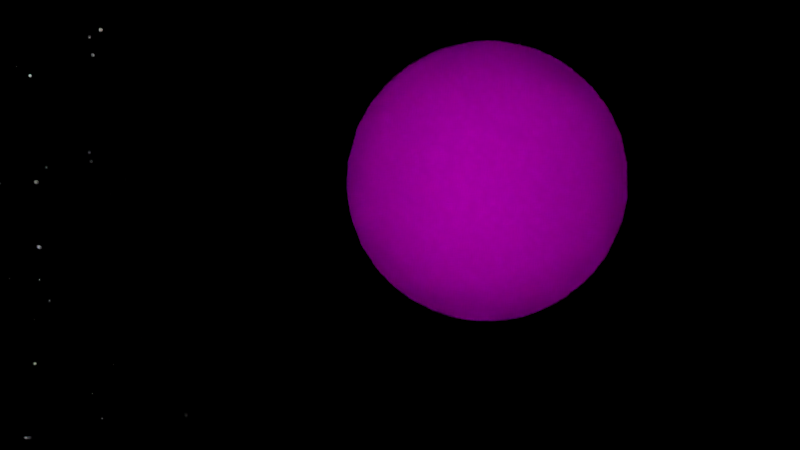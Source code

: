 # Source: SD-Mond.blend  (saved by Blender 2.76.0; exported with 4.5.12 LTS)
import bpy
from mathutils import Matrix  # noqa: F401  (used for matrix-valued properties, if any)

bpy.ops.wm.read_factory_settings(use_empty=True)
scene = bpy.context.scene
scene.name = 'Scene'

# ---- collections
col_collection_1 = bpy.data.collections.new('Collection 1'); scene.collection.children.link(col_collection_1)

# ---- images (referenced by path relative to the original .blend; pixels are not part of the script)
import os
ASSET_DIR = os.environ.get("B2B_ASSET_DIR", "")  # directory of the original .blend (textures are referenced by path, not embedded)
HERE = os.path.dirname(os.path.abspath(__file__))  # packed textures are extracted next to this script under _unpacked/

def load_image(name, relpath, width, height, colorspace="sRGB"):
    """Load a texture the original file referenced (path relative to the .blend, or extracted next to this script)."""
    p = next((c for c in (os.path.join(HERE, relpath), os.path.join(ASSET_DIR, relpath)) if relpath and os.path.exists(c)), "")
    if p:
        img = bpy.data.images.load(p, check_existing=True)
        img.name = name
    else:  # same state as the original file: an image datablock whose file is absent (Cycles renders it pink)
        img = bpy.data.images.new(name, width, height)
        img.source = "FILE"
        img.filepath = "//" + (relpath or name)
    img.colorspace_settings.name = colorspace
    return img
img_sd_moon_png = load_image('SD-moon.png', 'SD-moon.png', 1024, 1024, 'sRGB')

# ---- materials (node trees are filled in below, after node groups)
mat_material_002 = bpy.data.materials.new('Material.002')
mat_material_002.alpha_threshold = 0.0
mat_material_002.roughness = 0.5
mat_material = bpy.data.materials.new('Material')
mat_material.alpha_threshold = 0.0
mat_material.roughness = 0.5
mat_material.line_color = (0.0, 0.0, 0.0, 1.0)

# ---- material node trees
mat_material_002.use_nodes = True; mat_material_002.node_tree.nodes.clear()
_N = mat_material_002.node_tree.nodes; _L = mat_material_002.node_tree.links
n0 = _N.new('ShaderNodeOutputMaterial'); n0.name = 'Material Output'; n0.location = (300, 300)
n1 = _N.new('ShaderNodeMixShader'); n1.name = 'Mix Shader'; n1.location = (-4, 310)
n2 = _N.new('ShaderNodeVolumeScatter'); n2.name = 'Volume Scatter'; n2.location = (-268, 371)
n2.width = 140
n2.inputs[0].default_value = (1.0, 1.0, 1.0, 1.0)
n2.inputs[1].default_value = 0.1
n3 = _N.new('ShaderNodeVolumeAbsorption'); n3.name = 'Volume Absorption'; n3.location = (-258, 144)
n3.inputs[1].default_value = 0.1
_L.new(n1.outputs[0], n0.inputs[1])
_L.new(n2.outputs[0], n1.inputs[1])
_L.new(n3.outputs[0], n1.inputs[2])
n0.is_active_output = True
mat_material.use_nodes = True; mat_material.node_tree.nodes.clear()
_N = mat_material.node_tree.nodes; _L = mat_material.node_tree.links
n0 = _N.new('ShaderNodeOutputMaterial'); n0.name = 'Material Output'; n0.location = (300, 300)
n1 = _N.new('ShaderNodeTexImage'); n1.name = 'Image Texture'; n1.location = (-180, 300)
n1.width = 140
n1.image = img_sd_moon_png
n2 = _N.new('ShaderNodeEmission'); n2.name = 'Emission'; n2.location = (10, 300)
n2.inputs[1].default_value = 2.0
_L.new(n2.outputs[0], n0.inputs[0])
_L.new(n1.outputs[0], n2.inputs[0])
n0.is_active_output = True

# ---- world
world_world = bpy.data.worlds.new('World'); scene.world = world_world
world_world.use_nodes = True; world_world.node_tree.nodes.clear()
_N = world_world.node_tree.nodes; _L = world_world.node_tree.links
n0 = _N.new('ShaderNodeTexVoronoi'); n0.name = 'Voronoi Texture'; n0.location = (-290, 345)
n0.inputs[2].default_value = 300.0
n1 = _N.new('ShaderNodeOutputWorld'); n1.name = 'World Output'; n1.location = (686, 284)
n2 = _N.new('ShaderNodeBackground'); n2.name = 'Background'; n2.location = (509, 298)
n3 = _N.new('ShaderNodeMath'); n3.name = 'Math.001'; n3.location = (207, 306)
n3.operation = 'SUBTRACT'
n3.inputs[1].default_value = 9.0
n4 = _N.new('ShaderNodeMath'); n4.name = 'Math'; n4.location = (-36, 321)
n4.operation = 'MULTIPLY'
n4.inputs[1].default_value = 10.0
n5 = _N.new('ShaderNodeMath'); n5.name = 'Math.002'; n5.location = (0, 0)
n5.operation = 'MULTIPLY'
_L.new(n2.outputs[0], n1.inputs[0])
_L.new(n4.outputs[0], n3.inputs[0])
_L.new(n3.outputs[0], n2.inputs[0])
_L.new(n5.outputs[0], n4.inputs[0])
_L.new(n0.outputs[0], n5.inputs[0])
_L.new(n0.outputs[0], n5.inputs[1])
n1.is_active_output = True
world_world.color = (0.05088, 0.05088, 0.05088)
world_world.use_sun_shadow = False
world_world.sun_shadow_jitter_overblur = 0.0
world_world.cycles.sampling_method = 'MANUAL'
world_world.cycles.sample_map_resolution = 256

# ---- cameras
cam_camera_001 = bpy.data.cameras.new('Camera.001')
cam_camera_001.clip_end = 100.0
cam_camera_001.lens = 35.0
cam_camera_001.sensor_width = 32.0
cam_camera_001.sensor_height = 18.0
cam_camera_001.display_size = 2.0
cam_camera_001.dof.focus_distance = 0.0

# ---- lights
light_lamp = bpy.data.lights.new('Lamp', 'POINT')
light_lamp.color = (0.7481, 1.0, 0.9137)
light_lamp.transmission_factor = 0.0
light_lamp.cutoff_distance = 30.0
light_lamp.use_shadow = False
light_lamp.energy = 1e+06
light_lamp.shadow_buffer_clip_start = 1.001
light_lamp.shadow_soft_size = 0.1
light_lamp.shadow_maximum_resolution = 0.006
light_lamp.use_absolute_resolution = True
light_lamp.cycles.use_multiple_importance_sampling = False

# ---- meshes
me_sphere_001 = bpy.data.meshes.new('Sphere.001')
me_sphere_001.from_pydata([(-0.1951, 0.0, 0.9808), (-0.3827, 0.0, 0.9239), (-0.5556, 0.0, 0.8315), (-0.7071, 0.0, 0.7071), (-0.8315, 0.0, 0.5556), (-0.9239, 0.0, 0.3827), (-0.9808, 0.0, 0.1951), (-1.0, 0.0, 7.55e-08), (-0.9808, 0.0, -0.1951), (-0.9239, 0.0, -0.3827), (-0.8315, 0.0, -0.5556), (-0.7071, 0.0, -0.7071), (-0.5556, 0.0, -0.8315), (-0.3827, 0.0, -0.9239), (-0.1951, 0.0, -0.9808), (-0.1913, 0.03806, 0.9808), (-0.3753, 0.07466, 0.9239), (-0.5449, 0.1084, 0.8315), (-0.6935, 0.1379, 0.7071), (-0.8155, 0.1622, 0.5556), (-0.9061, 0.1802, 0.3827), (-0.9619, 0.1913, 0.1951), (-0.9808, 0.1951, 7.55e-08), (-0.9619, 0.1913, -0.1951), (-0.9061, 0.1802, -0.3827), (-0.8155, 0.1622, -0.5556), (-0.6935, 0.1379, -0.7071), (-0.5449, 0.1084, -0.8315), (-0.3753, 0.07466, -0.9239), (-0.1913, 0.03806, -0.9808), (-0.1802, 0.07466, 0.9808), (-0.3536, 0.1464, 0.9239), (-0.5133, 0.2126, 0.8315), (-0.6533, 0.2706, 0.7071), (-0.7682, 0.3182, 0.5556), (-0.8536, 0.3536, 0.3827), (-0.9061, 0.3753, 0.1951), (-0.9239, 0.3827, 7.55e-08), (-0.9061, 0.3753, -0.1951), (-0.8536, 0.3536, -0.3827), (-0.7682, 0.3182, -0.5556), (-0.6533, 0.2706, -0.7071), (-0.5133, 0.2126, -0.8315), (-0.3536, 0.1464, -0.9239), (-0.1802, 0.07466, -0.9808), (-0.1622, 0.1084, 0.9808), (-0.3182, 0.2126, 0.9239), (-0.4619, 0.3087, 0.8315), (-0.5879, 0.3928, 0.7071), (-0.6913, 0.4619, 0.5556), (-0.7682, 0.5133, 0.3827), (-0.8155, 0.5449, 0.1951), (-0.8315, 0.5556, 7.55e-08), (-0.8155, 0.5449, -0.1951), (-0.7682, 0.5133, -0.3827), (-0.6913, 0.4619, -0.5556), (-0.5879, 0.3928, -0.7071), (-0.4619, 0.3087, -0.8315), (-0.3182, 0.2126, -0.9239), (-0.1622, 0.1084, -0.9808), (-0.1379, 0.1379, 0.9808), (-0.2706, 0.2706, 0.9239), (-0.3928, 0.3928, 0.8315), (-0.5, 0.5, 0.7071), (-0.5879, 0.5879, 0.5556), (-0.6533, 0.6533, 0.3827), (-0.6935, 0.6935, 0.1951), (-0.7071, 0.7071, 7.55e-08), (-0.6935, 0.6935, -0.1951), (-0.6533, 0.6533, -0.3827), (-0.5879, 0.5879, -0.5556), (-0.5, 0.5, -0.7071), (-0.3928, 0.3928, -0.8315), (-0.2706, 0.2706, -0.9239), (-0.1379, 0.1379, -0.9808), (-0.1084, 0.1622, 0.9808), (-0.2126, 0.3182, 0.9239), (-0.3087, 0.4619, 0.8315), (-0.3928, 0.5879, 0.7071), (-0.4619, 0.6913, 0.5556), (-0.5133, 0.7682, 0.3827), (-0.5449, 0.8155, 0.1951), (-0.5556, 0.8315, 7.55e-08), (-0.5449, 0.8155, -0.1951), (-0.5133, 0.7682, -0.3827), (-0.4619, 0.6913, -0.5556), (-0.3928, 0.5879, -0.7071), (-0.3087, 0.4619, -0.8315), (-0.2126, 0.3182, -0.9239), (-0.1084, 0.1622, -0.9808), (-0.07466, 0.1802, 0.9808), (-0.1464, 0.3536, 0.9239), (-0.2126, 0.5133, 0.8315), (-0.2706, 0.6533, 0.7071), (-0.3182, 0.7682, 0.5556), (-0.3536, 0.8536, 0.3827), (-0.3753, 0.9061, 0.1951), (-0.3827, 0.9239, 7.55e-08), (-0.3753, 0.9061, -0.1951), (-0.3536, 0.8536, -0.3827), (-0.3182, 0.7682, -0.5556), (-0.2706, 0.6533, -0.7071), (-0.2126, 0.5133, -0.8315), (-0.1464, 0.3536, -0.9239), (-0.07466, 0.1802, -0.9808), (-0.03806, 0.1913, 0.9808), (-0.07466, 0.3753, 0.9239), (-0.1084, 0.5449, 0.8315), (-0.1379, 0.6935, 0.7071), (-0.1622, 0.8155, 0.5556), (-0.1802, 0.9061, 0.3827), (-0.1913, 0.9619, 0.1951), (-0.1951, 0.9808, 7.55e-08), (-0.1913, 0.9619, -0.1951), (-0.1802, 0.9061, -0.3827), (-0.1622, 0.8155, -0.5556), (-0.1379, 0.6935, -0.7071), (-0.1084, 0.5449, -0.8315), (-0.07466, 0.3753, -0.9239), (-0.03806, 0.1913, -0.9808), (3.266e-07, 0.1951, 0.9808), (3.192e-07, 0.3827, 0.9239), (3.117e-07, 0.5556, 0.8315), (3.192e-07, 0.7071, 0.7071), (3.341e-07, 0.8315, 0.5556), (2.745e-07, 0.9239, 0.3827), (3.937e-07, 0.9808, 0.1951), (3.788e-07, 1.0, 7.55e-08), (3.937e-07, 0.9808, -0.1951), (2.298e-07, 0.9239, -0.3827), (3.341e-07, 0.8315, -0.5556), (3.192e-07, 0.7071, -0.7071), (3.415e-07, 0.5556, -0.8315), (3.043e-07, 0.3827, -0.9239), (3.08e-07, 0.1951, -0.9808), (0.03806, 0.1913, 0.9808), (0.07466, 0.3753, 0.9239), (0.1084, 0.5449, 0.8315), (0.138, 0.6935, 0.7071), (0.1622, 0.8155, 0.5556), (0.1802, 0.9061, 0.3827), (0.1913, 0.9619, 0.1951), (0.1951, 0.9808, 7.55e-08), (0.1913, 0.9619, -0.1951), (0.1802, 0.9061, -0.3827), (0.1622, 0.8155, -0.5556), (0.138, 0.6935, -0.7071), (0.1084, 0.5449, -0.8315), (0.07466, 0.3753, -0.9239), (0.03806, 0.1913, -0.9808), (0.07466, 0.1802, 0.9808), (0.1464, 0.3536, 0.9239), (0.2126, 0.5133, 0.8315), (0.2706, 0.6533, 0.7071), (0.3182, 0.7682, 0.5556), (0.3536, 0.8536, 0.3827), (0.3753, 0.9061, 0.1951), (0.3827, 0.9239, 7.55e-08), (0.3753, 0.9061, -0.1951), (0.3536, 0.8536, -0.3827), (0.3182, 0.7682, -0.5556), (0.2706, 0.6533, -0.7071), (0.2126, 0.5133, -0.8315), (0.1464, 0.3536, -0.9239), (0.07466, 0.1802, -0.9808), (0.1084, 0.1622, 0.9808), (0.2126, 0.3182, 0.9239), (0.3087, 0.4619, 0.8315), (0.3928, 0.5879, 0.7071), (0.4619, 0.6913, 0.5556), (0.5133, 0.7682, 0.3827), (0.5449, 0.8155, 0.1951), (0.5556, 0.8315, 7.55e-08), (0.5449, 0.8155, -0.1951), (0.5133, 0.7682, -0.3827), (0.4619, 0.6913, -0.5556), (0.3928, 0.5879, -0.7071), (0.3087, 0.4619, -0.8315), (0.2126, 0.3182, -0.9239), (0.1084, 0.1622, -0.9808), (0.138, 0.1379, 0.9808), (0.2706, 0.2706, 0.9239), (0.3928, 0.3928, 0.8315), (0.5, 0.5, 0.7071), (0.5879, 0.5879, 0.5556), (0.6533, 0.6533, 0.3827), (0.6935, 0.6935, 0.1951), (0.7071, 0.7071, 7.55e-08), (0.6935, 0.6935, -0.1951), (0.6533, 0.6533, -0.3827), (0.5879, 0.5879, -0.5556), (0.5, 0.5, -0.7071), (0.3928, 0.3928, -0.8315), (0.2706, 0.2706, -0.9239), (0.138, 0.1379, -0.9808), (0.1622, 0.1084, 0.9808), (0.3182, 0.2126, 0.9239), (0.4619, 0.3087, 0.8315), (0.5879, 0.3928, 0.7071), (0.6913, 0.4619, 0.5556), (0.7682, 0.5133, 0.3827), (0.8155, 0.5449, 0.1951), (0.8315, 0.5556, 7.55e-08), (0.8155, 0.5449, -0.1951), (0.7682, 0.5133, -0.3827), (0.6913, 0.4619, -0.5556), (0.5879, 0.3928, -0.7071), (0.4619, 0.3087, -0.8315), (0.3182, 0.2126, -0.9239), (0.1622, 0.1084, -0.9808), (0.1802, 0.07466, 0.9808), (0.3536, 0.1464, 0.9239), (0.5133, 0.2126, 0.8315), (0.6533, 0.2706, 0.7071), (0.7682, 0.3182, 0.5556), (0.8536, 0.3536, 0.3827), (0.9061, 0.3753, 0.1951), (0.9239, 0.3827, 7.55e-08), (0.9061, 0.3753, -0.1951), (0.8536, 0.3536, -0.3827), (0.7682, 0.3182, -0.5556), (0.6533, 0.2706, -0.7071), (0.5133, 0.2126, -0.8315), (0.3536, 0.1464, -0.9239), (0.1802, 0.07466, -0.9808), (0.1913, 0.03806, 0.9808), (0.3753, 0.07466, 0.9239), (0.5449, 0.1084, 0.8315), (0.6935, 0.1379, 0.7071), (0.8155, 0.1622, 0.5556), (0.9061, 0.1802, 0.3827), (0.9619, 0.1913, 0.1951), (0.9808, 0.1951, 7.55e-08), (0.9619, 0.1913, -0.1951), (0.9061, 0.1802, -0.3827), (0.8155, 0.1622, -0.5556), (0.6935, 0.1379, -0.7071), (0.5449, 0.1084, -0.8315), (0.3753, 0.07466, -0.9239), (0.1913, 0.03806, -0.9808), (0.1951, -7.212e-09, 0.9808), (0.3827, 4.122e-08, 0.9239), (0.5556, 2.632e-08, 0.8315), (0.7071, -2.584e-08, 0.7071), (0.8315, -8.544e-08, 0.5556), (0.9239, 6.357e-08, 0.3827), (0.9808, -8.544e-08, 0.1951), (1.0, -1.003e-07, 7.55e-08), (0.9808, -8.544e-08, -0.1951), (0.9239, 6.357e-08, -0.3827), (0.8315, -8.544e-08, -0.5556), (0.7071, -2.584e-08, -0.7071), (0.5556, -1.094e-08, -0.8315), (0.3827, 3.964e-09, -0.9239), (0.1951, 3.964e-09, -0.9808), (3.258e-07, 0.0, -1.0), (0.1913, -0.03806, 0.9808), (0.3753, -0.07466, 0.9239), (0.5449, -0.1084, 0.8315), (0.6935, -0.1379, 0.7071), (0.8155, -0.1622, 0.5556), (0.9061, -0.1802, 0.3827), (0.9619, -0.1913, 0.1951), (0.9808, -0.1951, 7.55e-08), (0.9619, -0.1913, -0.1951), (0.9061, -0.1802, -0.3827), (0.8155, -0.1622, -0.5556), (0.6935, -0.1379, -0.7071), (0.5449, -0.1084, -0.8315), (0.3753, -0.07466, -0.9239), (0.1913, -0.03806, -0.9808), (0.1802, -0.07466, 0.9808), (0.3536, -0.1464, 0.9239), (0.5133, -0.2126, 0.8315), (0.6533, -0.2706, 0.7071), (0.7682, -0.3182, 0.5556), (0.8536, -0.3536, 0.3827), (0.9061, -0.3753, 0.1951), (0.9239, -0.3827, 7.55e-08), (0.9061, -0.3753, -0.1951), (0.8536, -0.3536, -0.3827), (0.7682, -0.3182, -0.5556), (0.6533, -0.2706, -0.7071), (0.5133, -0.2126, -0.8315), (0.3536, -0.1464, -0.9239), (0.1802, -0.07466, -0.9808), (0.1622, -0.1084, 0.9808), (0.3182, -0.2126, 0.9239), (0.4619, -0.3087, 0.8315), (0.5879, -0.3928, 0.7071), (0.6913, -0.4619, 0.5556), (0.7682, -0.5133, 0.3827), (0.8155, -0.5449, 0.1951), (0.8315, -0.5556, 7.55e-08), (0.8155, -0.5449, -0.1951), (0.7682, -0.5133, -0.3827), (0.6913, -0.4619, -0.5556), (0.5879, -0.3928, -0.7071), (0.4619, -0.3087, -0.8315), (0.3182, -0.2126, -0.9239), (0.1622, -0.1084, -0.9808), (0.138, -0.1379, 0.9808), (0.2706, -0.2706, 0.9239), (0.3928, -0.3928, 0.8315), (0.5, -0.5, 0.7071), (0.5879, -0.5879, 0.5556), (0.6533, -0.6533, 0.3827), (0.6935, -0.6935, 0.1951), (0.7071, -0.7071, 7.55e-08), (0.6935, -0.6935, -0.1951), (0.6533, -0.6533, -0.3827), (0.5879, -0.5879, -0.5556), (0.5, -0.5, -0.7071), (0.3928, -0.3928, -0.8315), (0.2706, -0.2706, -0.9239), (0.1379, -0.1379, -0.9808), (0.1084, -0.1622, 0.9808), (0.2126, -0.3182, 0.9239), (0.3087, -0.4619, 0.8315), (0.3928, -0.5879, 0.7071), (0.4619, -0.6913, 0.5556), (0.5133, -0.7682, 0.3827), (0.5449, -0.8155, 0.1951), (0.5556, -0.8315, 7.55e-08), (0.5449, -0.8155, -0.1951), (0.5133, -0.7682, -0.3827), (0.4619, -0.6913, -0.5556), (0.3928, -0.5879, -0.7071), (0.3087, -0.4619, -0.8315), (0.2126, -0.3182, -0.9239), (0.1084, -0.1622, -0.9808), (0.07466, -0.1802, 0.9808), (0.1464, -0.3536, 0.9239), (0.2126, -0.5133, 0.8315), (0.2706, -0.6533, 0.7071), (0.3182, -0.7682, 0.5556), (0.3536, -0.8536, 0.3827), (0.3753, -0.9061, 0.1951), (0.3827, -0.9239, 7.55e-08), (0.3753, -0.9061, -0.1951), (0.3536, -0.8536, -0.3827), (0.3182, -0.7682, -0.5556), (0.2706, -0.6533, -0.7071), (0.2126, -0.5133, -0.8315), (0.1464, -0.3536, -0.9239), (0.07466, -0.1802, -0.9808), (0.03806, -0.1913, 0.9808), (0.07466, -0.3753, 0.9239), (0.1084, -0.5449, 0.8315), (0.1379, -0.6935, 0.7071), (0.1622, -0.8155, 0.5556), (0.1802, -0.9061, 0.3827), (0.1913, -0.9619, 0.1951), (0.1951, -0.9808, 7.55e-08), (0.1913, -0.9619, -0.1951), (0.1802, -0.9061, -0.3827), (0.1622, -0.8155, -0.5556), (0.1379, -0.6935, -0.7071), (0.1084, -0.5449, -0.8315), (0.07466, -0.3753, -0.9239), (0.03806, -0.1913, -0.9808), (3.117e-07, -0.1951, 0.9808), (2.819e-07, -0.3827, 0.9239), (2.819e-07, -0.5556, 0.8315), (1.851e-07, -0.7071, 0.7071), (1.404e-07, -0.8315, 0.5556), (3.192e-07, -0.9239, 0.3827), (9.567e-08, -0.9808, 0.1951), (1.404e-07, -1.0, 7.55e-08), (9.567e-08, -0.9808, -0.1951), (3.192e-07, -0.9239, -0.3827), (1.404e-07, -0.8315, -0.5556), (1.851e-07, -0.7071, -0.7071), (2.596e-07, -0.5556, -0.8315), (2.521e-07, -0.3827, -0.9239), (3.155e-07, -0.1951, -0.9808), (-0.03806, -0.1913, 0.9808), (-0.07466, -0.3753, 0.9239), (-0.1084, -0.5449, 0.8315), (-0.1379, -0.6935, 0.7071), (-0.1622, -0.8155, 0.5556), (-0.1802, -0.9061, 0.3827), (-0.1913, -0.9619, 0.1951), (-0.1951, -0.9808, 7.55e-08), (-0.1913, -0.9619, -0.1951), (-0.1802, -0.9061, -0.3827), (-0.1622, -0.8155, -0.5556), (-0.1379, -0.6935, -0.7071), (-0.1084, -0.5449, -0.8315), (-0.07466, -0.3753, -0.9239), (-0.03806, -0.1913, -0.9808), (-0.07466, -0.1802, 0.9808), (-0.1464, -0.3536, 0.9239), (-0.2126, -0.5133, 0.8315), (-0.2706, -0.6533, 0.7071), (-0.3182, -0.7682, 0.5556), (-0.3536, -0.8536, 0.3827), (-0.3753, -0.9061, 0.1951), (-0.3827, -0.9239, 7.55e-08), (-0.3753, -0.9061, -0.1951), (-0.3536, -0.8536, -0.3827), (-0.3182, -0.7682, -0.5556), (-0.2706, -0.6533, -0.7071), (-0.2126, -0.5133, -0.8315), (-0.1464, -0.3536, -0.9239), (-0.07466, -0.1802, -0.9808), (-0.1084, -0.1622, 0.9808), (-0.2126, -0.3182, 0.9239), (-0.3087, -0.4619, 0.8315), (-0.3928, -0.5879, 0.7071), (-0.4619, -0.6913, 0.5556), (-0.5133, -0.7682, 0.3827), (-0.5449, -0.8155, 0.1951), (-0.5556, -0.8315, 7.55e-08), (-0.5449, -0.8155, -0.1951), (-0.5133, -0.7682, -0.3827), (-0.4619, -0.6913, -0.5556), (-0.3928, -0.5879, -0.7071), (-0.3087, -0.4619, -0.8315), (-0.2126, -0.3182, -0.9239), (-0.1084, -0.1622, -0.9808), (-0.1379, -0.1379, 0.9808), (-0.2706, -0.2706, 0.9239), (-0.3928, -0.3928, 0.8315), (-0.5, -0.5, 0.7071), (-0.5879, -0.5879, 0.5556), (-0.6533, -0.6533, 0.3827), (-0.6935, -0.6935, 0.1951), (-0.7071, -0.7071, 7.55e-08), (-0.6935, -0.6935, -0.1951), (-0.6533, -0.6533, -0.3827), (-0.5879, -0.5879, -0.5556), (-0.5, -0.5, -0.7071), (-0.3928, -0.3928, -0.8315), (-0.2706, -0.2706, -0.9239), (-0.1379, -0.1379, -0.9808), (-0.1622, -0.1084, 0.9808), (-0.3182, -0.2126, 0.9239), (-0.4619, -0.3087, 0.8315), (-0.5879, -0.3928, 0.7071), (-0.6913, -0.4619, 0.5556), (-0.7682, -0.5133, 0.3827), (-0.8155, -0.5449, 0.1951), (-0.8315, -0.5556, 7.55e-08), (-0.8155, -0.5449, -0.1951), (-0.7682, -0.5133, -0.3827), (-0.6913, -0.4619, -0.5556), (-0.5879, -0.3928, -0.7071), (-0.4619, -0.3087, -0.8315), (-0.3182, -0.2126, -0.9239), (-0.1622, -0.1084, -0.9808), (2.48e-08, -1.247e-07, 1.0), (-0.1802, -0.07466, 0.9808), (-0.3536, -0.1464, 0.9239), (-0.5133, -0.2126, 0.8315), (-0.6533, -0.2706, 0.7071), (-0.7682, -0.3182, 0.5556), (-0.8536, -0.3536, 0.3827), (-0.9061, -0.3753, 0.1951), (-0.9239, -0.3827, 7.55e-08), (-0.9061, -0.3753, -0.1951), (-0.8536, -0.3536, -0.3827), (-0.7682, -0.3182, -0.5556), (-0.6533, -0.2706, -0.7071), (-0.5133, -0.2126, -0.8315), (-0.3536, -0.1464, -0.9239), (-0.1802, -0.07466, -0.9808), (-0.1913, -0.03806, 0.9808), (-0.3753, -0.07466, 0.9239), (-0.5449, -0.1084, 0.8315), (-0.6935, -0.1379, 0.7071), (-0.8155, -0.1622, 0.5556), (-0.9061, -0.1802, 0.3827), (-0.9619, -0.1913, 0.1951), (-0.9808, -0.1951, 7.55e-08), (-0.9619, -0.1913, -0.1951), (-0.9061, -0.1802, -0.3827), (-0.8155, -0.1622, -0.5556), (-0.6935, -0.1379, -0.7071), (-0.5449, -0.1084, -0.8315), (-0.3753, -0.07466, -0.9239), (-0.1913, -0.03806, -0.9808)], [], [(14, 13, 28, 29), (7, 6, 21, 22), (8, 7, 22, 23), (1, 0, 15, 16), (9, 8, 23, 24), (2, 1, 16, 17), (10, 9, 24, 25), (3, 2, 17, 18), (11, 10, 25, 26), (4, 3, 18, 19), (12, 11, 26, 27), (5, 4, 19, 20), (13, 12, 27, 28), (6, 5, 20, 21), (20, 19, 34, 35), (28, 27, 42, 43), (21, 20, 35, 36), (29, 28, 43, 44), (22, 21, 36, 37), (23, 22, 37, 38), (16, 15, 30, 31), (24, 23, 38, 39), (17, 16, 31, 32), (25, 24, 39, 40), (18, 17, 32, 33), (26, 25, 40, 41), (19, 18, 33, 34), (27, 26, 41, 42), (39, 38, 53, 54), (32, 31, 46, 47), (40, 39, 54, 55), (33, 32, 47, 48), (41, 40, 55, 56), (34, 33, 48, 49), (42, 41, 56, 57), (35, 34, 49, 50), (43, 42, 57, 58), (36, 35, 50, 51), (44, 43, 58, 59), (37, 36, 51, 52), (38, 37, 52, 53), (31, 30, 45, 46), (58, 57, 72, 73), (51, 50, 65, 66), (59, 58, 73, 74), (52, 51, 66, 67), (53, 52, 67, 68), (46, 45, 60, 61), (54, 53, 68, 69), (47, 46, 61, 62), (55, 54, 69, 70), (48, 47, 62, 63), (56, 55, 70, 71), (49, 48, 63, 64), (57, 56, 71, 72), (50, 49, 64, 65), (70, 69, 84, 85), (63, 62, 77, 78), (71, 70, 85, 86), (64, 63, 78, 79), (72, 71, 86, 87), (65, 64, 79, 80), (73, 72, 87, 88), (66, 65, 80, 81), (74, 73, 88, 89), (67, 66, 81, 82), (68, 67, 82, 83), (61, 60, 75, 76), (69, 68, 83, 84), (62, 61, 76, 77), (89, 88, 103, 104), (82, 81, 96, 97), (83, 82, 97, 98), (76, 75, 90, 91), (84, 83, 98, 99), (77, 76, 91, 92), (85, 84, 99, 100), (78, 77, 92, 93), (86, 85, 100, 101), (79, 78, 93, 94), (87, 86, 101, 102), (80, 79, 94, 95), (88, 87, 102, 103), (81, 80, 95, 96), (93, 92, 107, 108), (101, 100, 115, 116), (94, 93, 108, 109), (102, 101, 116, 117), (95, 94, 109, 110), (103, 102, 117, 118), (96, 95, 110, 111), (104, 103, 118, 119), (97, 96, 111, 112), (98, 97, 112, 113), (91, 90, 105, 106), (99, 98, 113, 114), (92, 91, 106, 107), (100, 99, 114, 115), (112, 111, 126, 127), (113, 112, 127, 128), (106, 105, 120, 121), (114, 113, 128, 129), (107, 106, 121, 122), (115, 114, 129, 130), (108, 107, 122, 123), (116, 115, 130, 131), (109, 108, 123, 124), (117, 116, 131, 132), (110, 109, 124, 125), (118, 117, 132, 133), (111, 110, 125, 126), (119, 118, 133, 134), (131, 130, 145, 146), (124, 123, 138, 139), (132, 131, 146, 147), (125, 124, 139, 140), (133, 132, 147, 148), (126, 125, 140, 141), (134, 133, 148, 149), (127, 126, 141, 142), (128, 127, 142, 143), (121, 120, 135, 136), (129, 128, 143, 144), (122, 121, 136, 137), (130, 129, 144, 145), (123, 122, 137, 138), (143, 142, 157, 158), (136, 135, 150, 151), (144, 143, 158, 159), (137, 136, 151, 152), (145, 144, 159, 160), (138, 137, 152, 153), (146, 145, 160, 161), (139, 138, 153, 154), (147, 146, 161, 162), (140, 139, 154, 155), (148, 147, 162, 163), (141, 140, 155, 156), (149, 148, 163, 164), (142, 141, 156, 157), (154, 153, 168, 169), (162, 161, 176, 177), (155, 154, 169, 170), (163, 162, 177, 178), (156, 155, 170, 171), (164, 163, 178, 179), (157, 156, 171, 172), (158, 157, 172, 173), (151, 150, 165, 166), (159, 158, 173, 174), (152, 151, 166, 167), (160, 159, 174, 175), (153, 152, 167, 168), (161, 160, 175, 176), (173, 172, 187, 188), (166, 165, 180, 181), (174, 173, 188, 189), (167, 166, 181, 182), (175, 174, 189, 190), (168, 167, 182, 183), (176, 175, 190, 191), (169, 168, 183, 184), (177, 176, 191, 192), (170, 169, 184, 185), (178, 177, 192, 193), (171, 170, 185, 186), (179, 178, 193, 194), (172, 171, 186, 187), (192, 191, 206, 207), (185, 184, 199, 200), (193, 192, 207, 208), (186, 185, 200, 201), (194, 193, 208, 209), (187, 186, 201, 202), (188, 187, 202, 203), (181, 180, 195, 196), (189, 188, 203, 204), (182, 181, 196, 197), (190, 189, 204, 205), (183, 182, 197, 198), (191, 190, 205, 206), (184, 183, 198, 199), (204, 203, 218, 219), (197, 196, 211, 212), (205, 204, 219, 220), (198, 197, 212, 213), (206, 205, 220, 221), (199, 198, 213, 214), (207, 206, 221, 222), (200, 199, 214, 215), (208, 207, 222, 223), (201, 200, 215, 216), (209, 208, 223, 224), (202, 201, 216, 217), (203, 202, 217, 218), (196, 195, 210, 211), (223, 222, 237, 238), (216, 215, 230, 231), (224, 223, 238, 239), (217, 216, 231, 232), (218, 217, 232, 233), (211, 210, 225, 226), (219, 218, 233, 234), (212, 211, 226, 227), (220, 219, 234, 235), (213, 212, 227, 228), (221, 220, 235, 236), (214, 213, 228, 229), (222, 221, 236, 237), (215, 214, 229, 230), (227, 226, 241, 242), (235, 234, 249, 250), (228, 227, 242, 243), (236, 235, 250, 251), (229, 228, 243, 244), (237, 236, 251, 252), (230, 229, 244, 245), (238, 237, 252, 253), (231, 230, 245, 246), (239, 238, 253, 254), (232, 231, 246, 247), (233, 232, 247, 248), (226, 225, 240, 241), (234, 233, 248, 249), (246, 245, 261, 262), (254, 253, 269, 270), (247, 246, 262, 263), (248, 247, 263, 264), (241, 240, 256, 257), (249, 248, 264, 265), (242, 241, 257, 258), (250, 249, 265, 266), (243, 242, 258, 259), (251, 250, 266, 267), (244, 243, 259, 260), (252, 251, 267, 268), (245, 244, 260, 261), (253, 252, 268, 269), (266, 265, 280, 281), (259, 258, 273, 274), (267, 266, 281, 282), (260, 259, 274, 275), (268, 267, 282, 283), (261, 260, 275, 276), (269, 268, 283, 284), (262, 261, 276, 277), (270, 269, 284, 285), (263, 262, 277, 278), (264, 263, 278, 279), (257, 256, 271, 272), (265, 264, 279, 280), (258, 257, 272, 273), (285, 284, 299, 300), (278, 277, 292, 293), (279, 278, 293, 294), (272, 271, 286, 287), (280, 279, 294, 295), (273, 272, 287, 288), (281, 280, 295, 296), (274, 273, 288, 289), (282, 281, 296, 297), (275, 274, 289, 290), (283, 282, 297, 298), (276, 275, 290, 291), (284, 283, 298, 299), (277, 276, 291, 292), (289, 288, 303, 304), (297, 296, 311, 312), (290, 289, 304, 305), (298, 297, 312, 313), (291, 290, 305, 306), (299, 298, 313, 314), (292, 291, 306, 307), (300, 299, 314, 315), (293, 292, 307, 308), (294, 293, 308, 309), (287, 286, 301, 302), (295, 294, 309, 310), (288, 287, 302, 303), (296, 295, 310, 311), (308, 307, 322, 323), (309, 308, 323, 324), (302, 301, 316, 317), (310, 309, 324, 325), (303, 302, 317, 318), (311, 310, 325, 326), (304, 303, 318, 319), (312, 311, 326, 327), (305, 304, 319, 320), (313, 312, 327, 328), (306, 305, 320, 321), (314, 313, 328, 329), (307, 306, 321, 322), (315, 314, 329, 330), (327, 326, 341, 342), (320, 319, 334, 335), (328, 327, 342, 343), (321, 320, 335, 336), (329, 328, 343, 344), (322, 321, 336, 337), (330, 329, 344, 345), (323, 322, 337, 338), (324, 323, 338, 339), (317, 316, 331, 332), (325, 324, 339, 340), (318, 317, 332, 333), (326, 325, 340, 341), (319, 318, 333, 334), (339, 338, 353, 354), (332, 331, 346, 347), (340, 339, 354, 355), (333, 332, 347, 348), (341, 340, 355, 356), (334, 333, 348, 349), (342, 341, 356, 357), (335, 334, 349, 350), (343, 342, 357, 358), (336, 335, 350, 351), (344, 343, 358, 359), (337, 336, 351, 352), (345, 344, 359, 360), (338, 337, 352, 353), (358, 357, 372, 373), (351, 350, 365, 366), (359, 358, 373, 374), (352, 351, 366, 367), (360, 359, 374, 375), (353, 352, 367, 368), (354, 353, 368, 369), (347, 346, 361, 362), (355, 354, 369, 370), (348, 347, 362, 363), (356, 355, 370, 371), (349, 348, 363, 364), (357, 356, 371, 372), (350, 349, 364, 365), (362, 361, 376, 377), (370, 369, 384, 385), (363, 362, 377, 378), (371, 370, 385, 386), (364, 363, 378, 379), (372, 371, 386, 387), (365, 364, 379, 380), (373, 372, 387, 388), (366, 365, 380, 381), (374, 373, 388, 389), (367, 366, 381, 382), (375, 374, 389, 390), (368, 367, 382, 383), (369, 368, 383, 384), (381, 380, 395, 396), (389, 388, 403, 404), (382, 381, 396, 397), (390, 389, 404, 405), (383, 382, 397, 398), (384, 383, 398, 399), (377, 376, 391, 392), (385, 384, 399, 400), (378, 377, 392, 393), (386, 385, 400, 401), (379, 378, 393, 394), (387, 386, 401, 402), (380, 379, 394, 395), (388, 387, 402, 403), (400, 399, 414, 415), (393, 392, 407, 408), (401, 400, 415, 416), (394, 393, 408, 409), (402, 401, 416, 417), (395, 394, 409, 410), (403, 402, 417, 418), (396, 395, 410, 411), (404, 403, 418, 419), (397, 396, 411, 412), (405, 404, 419, 420), (398, 397, 412, 413), (399, 398, 413, 414), (392, 391, 406, 407), (419, 418, 433, 434), (412, 411, 426, 427), (420, 419, 434, 435), (413, 412, 427, 428), (414, 413, 428, 429), (407, 406, 421, 422), (415, 414, 429, 430), (408, 407, 422, 423), (416, 415, 430, 431), (409, 408, 423, 424), (417, 416, 431, 432), (410, 409, 424, 425), (418, 417, 432, 433), (411, 410, 425, 426), (423, 422, 437, 438), (431, 430, 445, 446), (424, 423, 438, 439), (432, 431, 446, 447), (425, 424, 439, 440), (433, 432, 447, 448), (426, 425, 440, 441), (434, 433, 448, 449), (427, 426, 441, 442), (435, 434, 449, 450), (428, 427, 442, 443), (429, 428, 443, 444), (422, 421, 436, 437), (430, 429, 444, 445), (442, 441, 457, 458), (450, 449, 465, 466), (443, 442, 458, 459), (444, 443, 459, 460), (437, 436, 452, 453), (445, 444, 460, 461), (438, 437, 453, 454), (446, 445, 461, 462), (439, 438, 454, 455), (447, 446, 462, 463), (440, 439, 455, 456), (448, 447, 463, 464), (441, 440, 456, 457), (449, 448, 464, 465), (462, 461, 476, 477), (455, 454, 469, 470), (463, 462, 477, 478), (456, 455, 470, 471), (464, 463, 478, 479), (457, 456, 471, 472), (465, 464, 479, 480), (458, 457, 472, 473), (466, 465, 480, 481), (459, 458, 473, 474), (460, 459, 474, 475), (453, 452, 467, 468), (461, 460, 475, 476), (454, 453, 468, 469), (0, 451, 15), (255, 14, 29), (15, 451, 30), (255, 29, 44), (30, 451, 45), (255, 44, 59), (45, 451, 60), (255, 59, 74), (60, 451, 75), (255, 74, 89), (75, 451, 90), (255, 89, 104), (90, 451, 105), (255, 104, 119), (105, 451, 120), (255, 119, 134), (120, 451, 135), (255, 134, 149), (135, 451, 150), (255, 149, 164), (150, 451, 165), (255, 164, 179), (165, 451, 180), (255, 179, 194), (180, 451, 195), (255, 194, 209), (195, 451, 210), (255, 209, 224), (210, 451, 225), (255, 224, 239), (225, 451, 240), (255, 239, 254), (240, 451, 256), (255, 254, 270), (256, 451, 271), (255, 270, 285), (271, 451, 286), (255, 285, 300), (286, 451, 301), (255, 300, 315), (301, 451, 316), (255, 315, 330), (316, 451, 331), (255, 330, 345), (255, 345, 360), (331, 451, 346), (346, 451, 361), (255, 360, 375), (361, 451, 376), (255, 375, 390), (376, 451, 391), (255, 390, 405), (391, 451, 406), (255, 405, 420), (406, 451, 421), (255, 420, 435), (421, 451, 436), (255, 435, 450), (436, 451, 452), (255, 450, 466), (452, 451, 467), (255, 466, 481), (481, 480, 13, 14), (474, 473, 6, 7), (467, 451, 0), (255, 481, 14), (475, 474, 7, 8), (468, 467, 0, 1), (476, 475, 8, 9), (469, 468, 1, 2), (477, 476, 9, 10), (470, 469, 2, 3), (478, 477, 10, 11), (471, 470, 3, 4), (479, 478, 11, 12), (472, 471, 4, 5), (480, 479, 12, 13), (473, 472, 5, 6)])
me_sphere_001.materials.append(mat_material_002)
me_sphere_001.use_remesh_preserve_volume = False
me_sphere_001.use_remesh_preserve_attributes = False
me_sphere_001.use_mirror_vertex_groups = False
me_sphere_001.update()
me_sphere = bpy.data.meshes.new('Sphere')
me_sphere.from_pydata([(-0.1951, 0.0, 0.9808), (-0.3827, 0.0, 0.9239), (-0.5556, 0.0, 0.8315), (-0.7071, 0.0, 0.7071), (-0.8315, 0.0, 0.5556), (-0.9239, 0.0, 0.3827), (-0.9808, 0.0, 0.1951), (-1.0, 0.0, 7.55e-08), (-0.9808, 0.0, -0.1951), (-0.9239, 0.0, -0.3827), (-0.8315, 0.0, -0.5556), (-0.7071, 0.0, -0.7071), (-0.5556, 0.0, -0.8315), (-0.3827, 0.0, -0.9239), (-0.1951, 0.0, -0.9808), (-0.1913, 0.03806, 0.9808), (-0.3753, 0.07466, 0.9239), (-0.5449, 0.1084, 0.8315), (-0.6935, 0.1379, 0.7071), (-0.8155, 0.1622, 0.5556), (-0.9061, 0.1802, 0.3827), (-0.9619, 0.1913, 0.1951), (-0.9808, 0.1951, 7.55e-08), (-0.9619, 0.1913, -0.1951), (-0.9061, 0.1802, -0.3827), (-0.8155, 0.1622, -0.5556), (-0.6935, 0.1379, -0.7071), (-0.5449, 0.1084, -0.8315), (-0.3753, 0.07466, -0.9239), (-0.1913, 0.03806, -0.9808), (-0.1802, 0.07466, 0.9808), (-0.3536, 0.1464, 0.9239), (-0.5133, 0.2126, 0.8315), (-0.6533, 0.2706, 0.7071), (-0.7682, 0.3182, 0.5556), (-0.8536, 0.3536, 0.3827), (-0.9061, 0.3753, 0.1951), (-0.9239, 0.3827, 7.55e-08), (-0.9061, 0.3753, -0.1951), (-0.8536, 0.3536, -0.3827), (-0.7682, 0.3182, -0.5556), (-0.6533, 0.2706, -0.7071), (-0.5133, 0.2126, -0.8315), (-0.3536, 0.1464, -0.9239), (-0.1802, 0.07466, -0.9808), (-0.1622, 0.1084, 0.9808), (-0.3182, 0.2126, 0.9239), (-0.4619, 0.3087, 0.8315), (-0.5879, 0.3928, 0.7071), (-0.6913, 0.4619, 0.5556), (-0.7682, 0.5133, 0.3827), (-0.8155, 0.5449, 0.1951), (-0.8315, 0.5556, 7.55e-08), (-0.8155, 0.5449, -0.1951), (-0.7682, 0.5133, -0.3827), (-0.6913, 0.4619, -0.5556), (-0.5879, 0.3928, -0.7071), (-0.4619, 0.3087, -0.8315), (-0.3182, 0.2126, -0.9239), (-0.1622, 0.1084, -0.9808), (-0.1379, 0.1379, 0.9808), (-0.2706, 0.2706, 0.9239), (-0.3928, 0.3928, 0.8315), (-0.5, 0.5, 0.7071), (-0.5879, 0.5879, 0.5556), (-0.6533, 0.6533, 0.3827), (-0.6935, 0.6935, 0.1951), (-0.7071, 0.7071, 7.55e-08), (-0.6935, 0.6935, -0.1951), (-0.6533, 0.6533, -0.3827), (-0.5879, 0.5879, -0.5556), (-0.5, 0.5, -0.7071), (-0.3928, 0.3928, -0.8315), (-0.2706, 0.2706, -0.9239), (-0.1379, 0.1379, -0.9808), (-0.1084, 0.1622, 0.9808), (-0.2126, 0.3182, 0.9239), (-0.3087, 0.4619, 0.8315), (-0.3928, 0.5879, 0.7071), (-0.4619, 0.6913, 0.5556), (-0.5133, 0.7682, 0.3827), (-0.5449, 0.8155, 0.1951), (-0.5556, 0.8315, 7.55e-08), (-0.5449, 0.8155, -0.1951), (-0.5133, 0.7682, -0.3827), (-0.4619, 0.6913, -0.5556), (-0.3928, 0.5879, -0.7071), (-0.3087, 0.4619, -0.8315), (-0.2126, 0.3182, -0.9239), (-0.1084, 0.1622, -0.9808), (-0.07466, 0.1802, 0.9808), (-0.1464, 0.3536, 0.9239), (-0.2126, 0.5133, 0.8315), (-0.2706, 0.6533, 0.7071), (-0.3182, 0.7682, 0.5556), (-0.3536, 0.8536, 0.3827), (-0.3753, 0.9061, 0.1951), (-0.3827, 0.9239, 7.55e-08), (-0.3753, 0.9061, -0.1951), (-0.3536, 0.8536, -0.3827), (-0.3182, 0.7682, -0.5556), (-0.2706, 0.6533, -0.7071), (-0.2126, 0.5133, -0.8315), (-0.1464, 0.3536, -0.9239), (-0.07466, 0.1802, -0.9808), (-0.03806, 0.1913, 0.9808), (-0.07466, 0.3753, 0.9239), (-0.1084, 0.5449, 0.8315), (-0.1379, 0.6935, 0.7071), (-0.1622, 0.8155, 0.5556), (-0.1802, 0.9061, 0.3827), (-0.1913, 0.9619, 0.1951), (-0.1951, 0.9808, 7.55e-08), (-0.1913, 0.9619, -0.1951), (-0.1802, 0.9061, -0.3827), (-0.1622, 0.8155, -0.5556), (-0.1379, 0.6935, -0.7071), (-0.1084, 0.5449, -0.8315), (-0.07466, 0.3753, -0.9239), (-0.03806, 0.1913, -0.9808), (3.266e-07, 0.1951, 0.9808), (3.192e-07, 0.3827, 0.9239), (3.117e-07, 0.5556, 0.8315), (3.192e-07, 0.7071, 0.7071), (3.341e-07, 0.8315, 0.5556), (2.745e-07, 0.9239, 0.3827), (3.937e-07, 0.9808, 0.1951), (3.788e-07, 1.0, 7.55e-08), (3.937e-07, 0.9808, -0.1951), (2.298e-07, 0.9239, -0.3827), (3.341e-07, 0.8315, -0.5556), (3.192e-07, 0.7071, -0.7071), (3.415e-07, 0.5556, -0.8315), (3.043e-07, 0.3827, -0.9239), (3.08e-07, 0.1951, -0.9808), (0.03806, 0.1913, 0.9808), (0.07466, 0.3753, 0.9239), (0.1084, 0.5449, 0.8315), (0.138, 0.6935, 0.7071), (0.1622, 0.8155, 0.5556), (0.1802, 0.9061, 0.3827), (0.1913, 0.9619, 0.1951), (0.1951, 0.9808, 7.55e-08), (0.1913, 0.9619, -0.1951), (0.1802, 0.9061, -0.3827), (0.1622, 0.8155, -0.5556), (0.138, 0.6935, -0.7071), (0.1084, 0.5449, -0.8315), (0.07466, 0.3753, -0.9239), (0.03806, 0.1913, -0.9808), (0.07466, 0.1802, 0.9808), (0.1464, 0.3536, 0.9239), (0.2126, 0.5133, 0.8315), (0.2706, 0.6533, 0.7071), (0.3182, 0.7682, 0.5556), (0.3536, 0.8536, 0.3827), (0.3753, 0.9061, 0.1951), (0.3827, 0.9239, 7.55e-08), (0.3753, 0.9061, -0.1951), (0.3536, 0.8536, -0.3827), (0.3182, 0.7682, -0.5556), (0.2706, 0.6533, -0.7071), (0.2126, 0.5133, -0.8315), (0.1464, 0.3536, -0.9239), (0.07466, 0.1802, -0.9808), (0.1084, 0.1622, 0.9808), (0.2126, 0.3182, 0.9239), (0.3087, 0.4619, 0.8315), (0.3928, 0.5879, 0.7071), (0.4619, 0.6913, 0.5556), (0.5133, 0.7682, 0.3827), (0.5449, 0.8155, 0.1951), (0.5556, 0.8315, 7.55e-08), (0.5449, 0.8155, -0.1951), (0.5133, 0.7682, -0.3827), (0.4619, 0.6913, -0.5556), (0.3928, 0.5879, -0.7071), (0.3087, 0.4619, -0.8315), (0.2126, 0.3182, -0.9239), (0.1084, 0.1622, -0.9808), (0.138, 0.1379, 0.9808), (0.2706, 0.2706, 0.9239), (0.3928, 0.3928, 0.8315), (0.5, 0.5, 0.7071), (0.5879, 0.5879, 0.5556), (0.6533, 0.6533, 0.3827), (0.6935, 0.6935, 0.1951), (0.7071, 0.7071, 7.55e-08), (0.6935, 0.6935, -0.1951), (0.6533, 0.6533, -0.3827), (0.5879, 0.5879, -0.5556), (0.5, 0.5, -0.7071), (0.3928, 0.3928, -0.8315), (0.2706, 0.2706, -0.9239), (0.138, 0.1379, -0.9808), (0.1622, 0.1084, 0.9808), (0.3182, 0.2126, 0.9239), (0.4619, 0.3087, 0.8315), (0.5879, 0.3928, 0.7071), (0.6913, 0.4619, 0.5556), (0.7682, 0.5133, 0.3827), (0.8155, 0.5449, 0.1951), (0.8315, 0.5556, 7.55e-08), (0.8155, 0.5449, -0.1951), (0.7682, 0.5133, -0.3827), (0.6913, 0.4619, -0.5556), (0.5879, 0.3928, -0.7071), (0.4619, 0.3087, -0.8315), (0.3182, 0.2126, -0.9239), (0.1622, 0.1084, -0.9808), (0.1802, 0.07466, 0.9808), (0.3536, 0.1464, 0.9239), (0.5133, 0.2126, 0.8315), (0.6533, 0.2706, 0.7071), (0.7682, 0.3182, 0.5556), (0.8536, 0.3536, 0.3827), (0.9061, 0.3753, 0.1951), (0.9239, 0.3827, 7.55e-08), (0.9061, 0.3753, -0.1951), (0.8536, 0.3536, -0.3827), (0.7682, 0.3182, -0.5556), (0.6533, 0.2706, -0.7071), (0.5133, 0.2126, -0.8315), (0.3536, 0.1464, -0.9239), (0.1802, 0.07466, -0.9808), (0.1913, 0.03806, 0.9808), (0.3753, 0.07466, 0.9239), (0.5449, 0.1084, 0.8315), (0.6935, 0.1379, 0.7071), (0.8155, 0.1622, 0.5556), (0.9061, 0.1802, 0.3827), (0.9619, 0.1913, 0.1951), (0.9808, 0.1951, 7.55e-08), (0.9619, 0.1913, -0.1951), (0.9061, 0.1802, -0.3827), (0.8155, 0.1622, -0.5556), (0.6935, 0.1379, -0.7071), (0.5449, 0.1084, -0.8315), (0.3753, 0.07466, -0.9239), (0.1913, 0.03806, -0.9808), (0.1951, -7.212e-09, 0.9808), (0.3827, 4.122e-08, 0.9239), (0.5556, 2.632e-08, 0.8315), (0.7071, -2.584e-08, 0.7071), (0.8315, -8.544e-08, 0.5556), (0.9239, 6.357e-08, 0.3827), (0.9808, -8.544e-08, 0.1951), (1.0, -1.003e-07, 7.55e-08), (0.9808, -8.544e-08, -0.1951), (0.9239, 6.357e-08, -0.3827), (0.8315, -8.544e-08, -0.5556), (0.7071, -2.584e-08, -0.7071), (0.5556, -1.094e-08, -0.8315), (0.3827, 3.964e-09, -0.9239), (0.1951, 3.964e-09, -0.9808), (3.258e-07, 0.0, -1.0), (0.1913, -0.03806, 0.9808), (0.3753, -0.07466, 0.9239), (0.5449, -0.1084, 0.8315), (0.6935, -0.1379, 0.7071), (0.8155, -0.1622, 0.5556), (0.9061, -0.1802, 0.3827), (0.9619, -0.1913, 0.1951), (0.9808, -0.1951, 7.55e-08), (0.9619, -0.1913, -0.1951), (0.9061, -0.1802, -0.3827), (0.8155, -0.1622, -0.5556), (0.6935, -0.1379, -0.7071), (0.5449, -0.1084, -0.8315), (0.3753, -0.07466, -0.9239), (0.1913, -0.03806, -0.9808), (0.1802, -0.07466, 0.9808), (0.3536, -0.1464, 0.9239), (0.5133, -0.2126, 0.8315), (0.6533, -0.2706, 0.7071), (0.7682, -0.3182, 0.5556), (0.8536, -0.3536, 0.3827), (0.9061, -0.3753, 0.1951), (0.9239, -0.3827, 7.55e-08), (0.9061, -0.3753, -0.1951), (0.8536, -0.3536, -0.3827), (0.7682, -0.3182, -0.5556), (0.6533, -0.2706, -0.7071), (0.5133, -0.2126, -0.8315), (0.3536, -0.1464, -0.9239), (0.1802, -0.07466, -0.9808), (0.1622, -0.1084, 0.9808), (0.3182, -0.2126, 0.9239), (0.4619, -0.3087, 0.8315), (0.5879, -0.3928, 0.7071), (0.6913, -0.4619, 0.5556), (0.7682, -0.5133, 0.3827), (0.8155, -0.5449, 0.1951), (0.8315, -0.5556, 7.55e-08), (0.8155, -0.5449, -0.1951), (0.7682, -0.5133, -0.3827), (0.6913, -0.4619, -0.5556), (0.5879, -0.3928, -0.7071), (0.4619, -0.3087, -0.8315), (0.3182, -0.2126, -0.9239), (0.1622, -0.1084, -0.9808), (0.138, -0.1379, 0.9808), (0.2706, -0.2706, 0.9239), (0.3928, -0.3928, 0.8315), (0.5, -0.5, 0.7071), (0.5879, -0.5879, 0.5556), (0.6533, -0.6533, 0.3827), (0.6935, -0.6935, 0.1951), (0.7071, -0.7071, 7.55e-08), (0.6935, -0.6935, -0.1951), (0.6533, -0.6533, -0.3827), (0.5879, -0.5879, -0.5556), (0.5, -0.5, -0.7071), (0.3928, -0.3928, -0.8315), (0.2706, -0.2706, -0.9239), (0.1379, -0.1379, -0.9808), (0.1084, -0.1622, 0.9808), (0.2126, -0.3182, 0.9239), (0.3087, -0.4619, 0.8315), (0.3928, -0.5879, 0.7071), (0.4619, -0.6913, 0.5556), (0.5133, -0.7682, 0.3827), (0.5449, -0.8155, 0.1951), (0.5556, -0.8315, 7.55e-08), (0.5449, -0.8155, -0.1951), (0.5133, -0.7682, -0.3827), (0.4619, -0.6913, -0.5556), (0.3928, -0.5879, -0.7071), (0.3087, -0.4619, -0.8315), (0.2126, -0.3182, -0.9239), (0.1084, -0.1622, -0.9808), (0.07466, -0.1802, 0.9808), (0.1464, -0.3536, 0.9239), (0.2126, -0.5133, 0.8315), (0.2706, -0.6533, 0.7071), (0.3182, -0.7682, 0.5556), (0.3536, -0.8536, 0.3827), (0.3753, -0.9061, 0.1951), (0.3827, -0.9239, 7.55e-08), (0.3753, -0.9061, -0.1951), (0.3536, -0.8536, -0.3827), (0.3182, -0.7682, -0.5556), (0.2706, -0.6533, -0.7071), (0.2126, -0.5133, -0.8315), (0.1464, -0.3536, -0.9239), (0.07466, -0.1802, -0.9808), (0.03806, -0.1913, 0.9808), (0.07466, -0.3753, 0.9239), (0.1084, -0.5449, 0.8315), (0.1379, -0.6935, 0.7071), (0.1622, -0.8155, 0.5556), (0.1802, -0.9061, 0.3827), (0.1913, -0.9619, 0.1951), (0.1951, -0.9808, 7.55e-08), (0.1913, -0.9619, -0.1951), (0.1802, -0.9061, -0.3827), (0.1622, -0.8155, -0.5556), (0.1379, -0.6935, -0.7071), (0.1084, -0.5449, -0.8315), (0.07466, -0.3753, -0.9239), (0.03806, -0.1913, -0.9808), (3.117e-07, -0.1951, 0.9808), (2.819e-07, -0.3827, 0.9239), (2.819e-07, -0.5556, 0.8315), (1.851e-07, -0.7071, 0.7071), (1.404e-07, -0.8315, 0.5556), (3.192e-07, -0.9239, 0.3827), (9.567e-08, -0.9808, 0.1951), (1.404e-07, -1.0, 7.55e-08), (9.567e-08, -0.9808, -0.1951), (3.192e-07, -0.9239, -0.3827), (1.404e-07, -0.8315, -0.5556), (1.851e-07, -0.7071, -0.7071), (2.596e-07, -0.5556, -0.8315), (2.521e-07, -0.3827, -0.9239), (3.155e-07, -0.1951, -0.9808), (-0.03806, -0.1913, 0.9808), (-0.07466, -0.3753, 0.9239), (-0.1084, -0.5449, 0.8315), (-0.1379, -0.6935, 0.7071), (-0.1622, -0.8155, 0.5556), (-0.1802, -0.9061, 0.3827), (-0.1913, -0.9619, 0.1951), (-0.1951, -0.9808, 7.55e-08), (-0.1913, -0.9619, -0.1951), (-0.1802, -0.9061, -0.3827), (-0.1622, -0.8155, -0.5556), (-0.1379, -0.6935, -0.7071), (-0.1084, -0.5449, -0.8315), (-0.07466, -0.3753, -0.9239), (-0.03806, -0.1913, -0.9808), (-0.07466, -0.1802, 0.9808), (-0.1464, -0.3536, 0.9239), (-0.2126, -0.5133, 0.8315), (-0.2706, -0.6533, 0.7071), (-0.3182, -0.7682, 0.5556), (-0.3536, -0.8536, 0.3827), (-0.3753, -0.9061, 0.1951), (-0.3827, -0.9239, 7.55e-08), (-0.3753, -0.9061, -0.1951), (-0.3536, -0.8536, -0.3827), (-0.3182, -0.7682, -0.5556), (-0.2706, -0.6533, -0.7071), (-0.2126, -0.5133, -0.8315), (-0.1464, -0.3536, -0.9239), (-0.07466, -0.1802, -0.9808), (-0.1084, -0.1622, 0.9808), (-0.2126, -0.3182, 0.9239), (-0.3087, -0.4619, 0.8315), (-0.3928, -0.5879, 0.7071), (-0.4619, -0.6913, 0.5556), (-0.5133, -0.7682, 0.3827), (-0.5449, -0.8155, 0.1951), (-0.5556, -0.8315, 7.55e-08), (-0.5449, -0.8155, -0.1951), (-0.5133, -0.7682, -0.3827), (-0.4619, -0.6913, -0.5556), (-0.3928, -0.5879, -0.7071), (-0.3087, -0.4619, -0.8315), (-0.2126, -0.3182, -0.9239), (-0.1084, -0.1622, -0.9808), (-0.1379, -0.1379, 0.9808), (-0.2706, -0.2706, 0.9239), (-0.3928, -0.3928, 0.8315), (-0.5, -0.5, 0.7071), (-0.5879, -0.5879, 0.5556), (-0.6533, -0.6533, 0.3827), (-0.6935, -0.6935, 0.1951), (-0.7071, -0.7071, 7.55e-08), (-0.6935, -0.6935, -0.1951), (-0.6533, -0.6533, -0.3827), (-0.5879, -0.5879, -0.5556), (-0.5, -0.5, -0.7071), (-0.3928, -0.3928, -0.8315), (-0.2706, -0.2706, -0.9239), (-0.1379, -0.1379, -0.9808), (-0.1622, -0.1084, 0.9808), (-0.3182, -0.2126, 0.9239), (-0.4619, -0.3087, 0.8315), (-0.5879, -0.3928, 0.7071), (-0.6913, -0.4619, 0.5556), (-0.7682, -0.5133, 0.3827), (-0.8155, -0.5449, 0.1951), (-0.8315, -0.5556, 7.55e-08), (-0.8155, -0.5449, -0.1951), (-0.7682, -0.5133, -0.3827), (-0.6913, -0.4619, -0.5556), (-0.5879, -0.3928, -0.7071), (-0.4619, -0.3087, -0.8315), (-0.3182, -0.2126, -0.9239), (-0.1622, -0.1084, -0.9808), (2.48e-08, -1.247e-07, 1.0), (-0.1802, -0.07466, 0.9808), (-0.3536, -0.1464, 0.9239), (-0.5133, -0.2126, 0.8315), (-0.6533, -0.2706, 0.7071), (-0.7682, -0.3182, 0.5556), (-0.8536, -0.3536, 0.3827), (-0.9061, -0.3753, 0.1951), (-0.9239, -0.3827, 7.55e-08), (-0.9061, -0.3753, -0.1951), (-0.8536, -0.3536, -0.3827), (-0.7682, -0.3182, -0.5556), (-0.6533, -0.2706, -0.7071), (-0.5133, -0.2126, -0.8315), (-0.3536, -0.1464, -0.9239), (-0.1802, -0.07466, -0.9808), (-0.1913, -0.03806, 0.9808), (-0.3753, -0.07466, 0.9239), (-0.5449, -0.1084, 0.8315), (-0.6935, -0.1379, 0.7071), (-0.8155, -0.1622, 0.5556), (-0.9061, -0.1802, 0.3827), (-0.9619, -0.1913, 0.1951), (-0.9808, -0.1951, 7.55e-08), (-0.9619, -0.1913, -0.1951), (-0.9061, -0.1802, -0.3827), (-0.8155, -0.1622, -0.5556), (-0.6935, -0.1379, -0.7071), (-0.5449, -0.1084, -0.8315), (-0.3753, -0.07466, -0.9239), (-0.1913, -0.03806, -0.9808)], [], [(8, 7, 22, 23), (1, 0, 15, 16), (9, 8, 23, 24), (2, 1, 16, 17), (10, 9, 24, 25), (3, 2, 17, 18), (11, 10, 25, 26), (4, 3, 18, 19), (12, 11, 26, 27), (5, 4, 19, 20), (13, 12, 27, 28), (6, 5, 20, 21), (14, 13, 28, 29), (7, 6, 21, 22), (29, 28, 43, 44), (22, 21, 36, 37), (23, 22, 37, 38), (16, 15, 30, 31), (24, 23, 38, 39), (17, 16, 31, 32), (25, 24, 39, 40), (18, 17, 32, 33), (26, 25, 40, 41), (19, 18, 33, 34), (27, 26, 41, 42), (20, 19, 34, 35), (28, 27, 42, 43), (21, 20, 35, 36), (41, 40, 55, 56), (34, 33, 48, 49), (42, 41, 56, 57), (35, 34, 49, 50), (43, 42, 57, 58), (36, 35, 50, 51), (44, 43, 58, 59), (37, 36, 51, 52), (38, 37, 52, 53), (31, 30, 45, 46), (39, 38, 53, 54), (32, 31, 46, 47), (40, 39, 54, 55), (33, 32, 47, 48), (53, 52, 67, 68), (46, 45, 60, 61), (54, 53, 68, 69), (47, 46, 61, 62), (55, 54, 69, 70), (48, 47, 62, 63), (56, 55, 70, 71), (49, 48, 63, 64), (57, 56, 71, 72), (50, 49, 64, 65), (58, 57, 72, 73), (51, 50, 65, 66), (59, 58, 73, 74), (52, 51, 66, 67), (64, 63, 78, 79), (72, 71, 86, 87), (65, 64, 79, 80), (73, 72, 87, 88), (66, 65, 80, 81), (74, 73, 88, 89), (67, 66, 81, 82), (68, 67, 82, 83), (61, 60, 75, 76), (69, 68, 83, 84), (62, 61, 76, 77), (70, 69, 84, 85), (63, 62, 77, 78), (71, 70, 85, 86), (83, 82, 97, 98), (76, 75, 90, 91), (84, 83, 98, 99), (77, 76, 91, 92), (85, 84, 99, 100), (78, 77, 92, 93), (86, 85, 100, 101), (79, 78, 93, 94), (87, 86, 101, 102), (80, 79, 94, 95), (88, 87, 102, 103), (81, 80, 95, 96), (89, 88, 103, 104), (82, 81, 96, 97), (102, 101, 116, 117), (95, 94, 109, 110), (103, 102, 117, 118), (96, 95, 110, 111), (104, 103, 118, 119), (97, 96, 111, 112), (98, 97, 112, 113), (91, 90, 105, 106), (99, 98, 113, 114), (92, 91, 106, 107), (100, 99, 114, 115), (93, 92, 107, 108), (101, 100, 115, 116), (94, 93, 108, 109), (106, 105, 120, 121), (114, 113, 128, 129), (107, 106, 121, 122), (115, 114, 129, 130), (108, 107, 122, 123), (116, 115, 130, 131), (109, 108, 123, 124), (117, 116, 131, 132), (110, 109, 124, 125), (118, 117, 132, 133), (111, 110, 125, 126), (119, 118, 133, 134), (112, 111, 126, 127), (113, 112, 127, 128), (125, 124, 139, 140), (133, 132, 147, 148), (126, 125, 140, 141), (134, 133, 148, 149), (127, 126, 141, 142), (128, 127, 142, 143), (121, 120, 135, 136), (129, 128, 143, 144), (122, 121, 136, 137), (130, 129, 144, 145), (123, 122, 137, 138), (131, 130, 145, 146), (124, 123, 138, 139), (132, 131, 146, 147), (144, 143, 158, 159), (137, 136, 151, 152), (145, 144, 159, 160), (138, 137, 152, 153), (146, 145, 160, 161), (139, 138, 153, 154), (147, 146, 161, 162), (140, 139, 154, 155), (148, 147, 162, 163), (141, 140, 155, 156), (149, 148, 163, 164), (142, 141, 156, 157), (143, 142, 157, 158), (136, 135, 150, 151), (163, 162, 177, 178), (156, 155, 170, 171), (164, 163, 178, 179), (157, 156, 171, 172), (158, 157, 172, 173), (151, 150, 165, 166), (159, 158, 173, 174), (152, 151, 166, 167), (160, 159, 174, 175), (153, 152, 167, 168), (161, 160, 175, 176), (154, 153, 168, 169), (162, 161, 176, 177), (155, 154, 169, 170), (175, 174, 189, 190), (168, 167, 182, 183), (176, 175, 190, 191), (169, 168, 183, 184), (177, 176, 191, 192), (170, 169, 184, 185), (178, 177, 192, 193), (171, 170, 185, 186), (179, 178, 193, 194), (172, 171, 186, 187), (173, 172, 187, 188), (166, 165, 180, 181), (174, 173, 188, 189), (167, 166, 181, 182), (194, 193, 208, 209), (187, 186, 201, 202), (188, 187, 202, 203), (181, 180, 195, 196), (189, 188, 203, 204), (182, 181, 196, 197), (190, 189, 204, 205), (183, 182, 197, 198), (191, 190, 205, 206), (184, 183, 198, 199), (192, 191, 206, 207), (185, 184, 199, 200), (193, 192, 207, 208), (186, 185, 200, 201), (198, 197, 212, 213), (206, 205, 220, 221), (199, 198, 213, 214), (207, 206, 221, 222), (200, 199, 214, 215), (208, 207, 222, 223), (201, 200, 215, 216), (209, 208, 223, 224), (202, 201, 216, 217), (203, 202, 217, 218), (196, 195, 210, 211), (204, 203, 218, 219), (197, 196, 211, 212), (205, 204, 219, 220), (217, 216, 231, 232), (218, 217, 232, 233), (211, 210, 225, 226), (219, 218, 233, 234), (212, 211, 226, 227), (220, 219, 234, 235), (213, 212, 227, 228), (221, 220, 235, 236), (214, 213, 228, 229), (222, 221, 236, 237), (215, 214, 229, 230), (223, 222, 237, 238), (216, 215, 230, 231), (224, 223, 238, 239), (236, 235, 250, 251), (229, 228, 243, 244), (237, 236, 251, 252), (230, 229, 244, 245), (238, 237, 252, 253), (231, 230, 245, 246), (239, 238, 253, 254), (232, 231, 246, 247), (233, 232, 247, 248), (226, 225, 240, 241), (234, 233, 248, 249), (227, 226, 241, 242), (235, 234, 249, 250), (228, 227, 242, 243), (248, 247, 263, 264), (241, 240, 256, 257), (249, 248, 264, 265), (242, 241, 257, 258), (250, 249, 265, 266), (243, 242, 258, 259), (251, 250, 266, 267), (244, 243, 259, 260), (252, 251, 267, 268), (245, 244, 260, 261), (253, 252, 268, 269), (246, 245, 261, 262), (254, 253, 269, 270), (247, 246, 262, 263), (260, 259, 274, 275), (268, 267, 282, 283), (261, 260, 275, 276), (269, 268, 283, 284), (262, 261, 276, 277), (270, 269, 284, 285), (263, 262, 277, 278), (264, 263, 278, 279), (257, 256, 271, 272), (265, 264, 279, 280), (258, 257, 272, 273), (266, 265, 280, 281), (259, 258, 273, 274), (267, 266, 281, 282), (279, 278, 293, 294), (272, 271, 286, 287), (280, 279, 294, 295), (273, 272, 287, 288), (281, 280, 295, 296), (274, 273, 288, 289), (282, 281, 296, 297), (275, 274, 289, 290), (283, 282, 297, 298), (276, 275, 290, 291), (284, 283, 298, 299), (277, 276, 291, 292), (285, 284, 299, 300), (278, 277, 292, 293), (298, 297, 312, 313), (291, 290, 305, 306), (299, 298, 313, 314), (292, 291, 306, 307), (300, 299, 314, 315), (293, 292, 307, 308), (294, 293, 308, 309), (287, 286, 301, 302), (295, 294, 309, 310), (288, 287, 302, 303), (296, 295, 310, 311), (289, 288, 303, 304), (297, 296, 311, 312), (290, 289, 304, 305), (310, 309, 324, 325), (303, 302, 317, 318), (311, 310, 325, 326), (304, 303, 318, 319), (312, 311, 326, 327), (305, 304, 319, 320), (313, 312, 327, 328), (306, 305, 320, 321), (314, 313, 328, 329), (307, 306, 321, 322), (315, 314, 329, 330), (308, 307, 322, 323), (309, 308, 323, 324), (302, 301, 316, 317), (329, 328, 343, 344), (322, 321, 336, 337), (330, 329, 344, 345), (323, 322, 337, 338), (324, 323, 338, 339), (317, 316, 331, 332), (325, 324, 339, 340), (318, 317, 332, 333), (326, 325, 340, 341), (319, 318, 333, 334), (327, 326, 341, 342), (320, 319, 334, 335), (328, 327, 342, 343), (321, 320, 335, 336), (333, 332, 347, 348), (341, 340, 355, 356), (334, 333, 348, 349), (342, 341, 356, 357), (335, 334, 349, 350), (343, 342, 357, 358), (336, 335, 350, 351), (344, 343, 358, 359), (337, 336, 351, 352), (345, 344, 359, 360), (338, 337, 352, 353), (339, 338, 353, 354), (332, 331, 346, 347), (340, 339, 354, 355), (352, 351, 366, 367), (360, 359, 374, 375), (353, 352, 367, 368), (354, 353, 368, 369), (347, 346, 361, 362), (355, 354, 369, 370), (348, 347, 362, 363), (356, 355, 370, 371), (349, 348, 363, 364), (357, 356, 371, 372), (350, 349, 364, 365), (358, 357, 372, 373), (351, 350, 365, 366), (359, 358, 373, 374), (371, 370, 385, 386), (364, 363, 378, 379), (372, 371, 386, 387), (365, 364, 379, 380), (373, 372, 387, 388), (366, 365, 380, 381), (374, 373, 388, 389), (367, 366, 381, 382), (375, 374, 389, 390), (368, 367, 382, 383), (369, 368, 383, 384), (362, 361, 376, 377), (370, 369, 384, 385), (363, 362, 377, 378), (390, 389, 404, 405), (383, 382, 397, 398), (384, 383, 398, 399), (377, 376, 391, 392), (385, 384, 399, 400), (378, 377, 392, 393), (386, 385, 400, 401), (379, 378, 393, 394), (387, 386, 401, 402), (380, 379, 394, 395), (388, 387, 402, 403), (381, 380, 395, 396), (389, 388, 403, 404), (382, 381, 396, 397), (394, 393, 408, 409), (402, 401, 416, 417), (395, 394, 409, 410), (403, 402, 417, 418), (396, 395, 410, 411), (404, 403, 418, 419), (397, 396, 411, 412), (405, 404, 419, 420), (398, 397, 412, 413), (399, 398, 413, 414), (392, 391, 406, 407), (400, 399, 414, 415), (393, 392, 407, 408), (401, 400, 415, 416), (413, 412, 427, 428), (414, 413, 428, 429), (407, 406, 421, 422), (415, 414, 429, 430), (408, 407, 422, 423), (416, 415, 430, 431), (409, 408, 423, 424), (417, 416, 431, 432), (410, 409, 424, 425), (418, 417, 432, 433), (411, 410, 425, 426), (419, 418, 433, 434), (412, 411, 426, 427), (420, 419, 434, 435), (432, 431, 446, 447), (425, 424, 439, 440), (433, 432, 447, 448), (426, 425, 440, 441), (434, 433, 448, 449), (427, 426, 441, 442), (435, 434, 449, 450), (428, 427, 442, 443), (429, 428, 443, 444), (422, 421, 436, 437), (430, 429, 444, 445), (423, 422, 437, 438), (431, 430, 445, 446), (424, 423, 438, 439), (444, 443, 459, 460), (437, 436, 452, 453), (445, 444, 460, 461), (438, 437, 453, 454), (446, 445, 461, 462), (439, 438, 454, 455), (447, 446, 462, 463), (440, 439, 455, 456), (448, 447, 463, 464), (441, 440, 456, 457), (449, 448, 464, 465), (442, 441, 457, 458), (450, 449, 465, 466), (443, 442, 458, 459), (464, 463, 478, 479), (457, 456, 471, 472), (465, 464, 479, 480), (458, 457, 472, 473), (466, 465, 480, 481), (459, 458, 473, 474), (460, 459, 474, 475), (453, 452, 467, 468), (461, 460, 475, 476), (454, 453, 468, 469), (462, 461, 476, 477), (455, 454, 469, 470), (463, 462, 477, 478), (456, 455, 470, 471), (0, 451, 15), (255, 14, 29), (15, 451, 30), (255, 29, 44), (30, 451, 45), (255, 44, 59), (45, 451, 60), (255, 59, 74), (60, 451, 75), (255, 74, 89), (75, 451, 90), (255, 89, 104), (90, 451, 105), (255, 104, 119), (105, 451, 120), (255, 119, 134), (120, 451, 135), (255, 134, 149), (135, 451, 150), (255, 149, 164), (150, 451, 165), (255, 164, 179), (165, 451, 180), (255, 179, 194), (180, 451, 195), (255, 194, 209), (195, 451, 210), (255, 209, 224), (210, 451, 225), (255, 224, 239), (225, 451, 240), (255, 239, 254), (240, 451, 256), (255, 254, 270), (256, 451, 271), (255, 270, 285), (271, 451, 286), (255, 285, 300), (286, 451, 301), (255, 300, 315), (301, 451, 316), (255, 315, 330), (316, 451, 331), (255, 330, 345), (331, 451, 346), (255, 345, 360), (346, 451, 361), (255, 360, 375), (361, 451, 376), (255, 375, 390), (376, 451, 391), (255, 390, 405), (391, 451, 406), (255, 405, 420), (406, 451, 421), (255, 420, 435), (421, 451, 436), (255, 435, 450), (255, 450, 466), (436, 451, 452), (452, 451, 467), (255, 466, 481), (468, 467, 0, 1), (476, 475, 8, 9), (469, 468, 1, 2), (477, 476, 9, 10), (470, 469, 2, 3), (478, 477, 10, 11), (471, 470, 3, 4), (479, 478, 11, 12), (472, 471, 4, 5), (480, 479, 12, 13), (473, 472, 5, 6), (481, 480, 13, 14), (474, 473, 6, 7), (467, 451, 0), (255, 481, 14), (475, 474, 7, 8)])
me_sphere.polygons.foreach_set('use_smooth', [True] * 512)
_uv = me_sphere.uv_layers.new(name='UVMap')
_uv.uv.foreach_set('vector', [0.1073, 0.4161, 0.0999, 0.4915, 0.09605, 0.4627, 0.1033, 0.3895, 0.337, 0.8488, 0.409, 0.8708, 0.4068, 0.8634, 0.3334, 0.8345, 0.1291, 0.3435, 0.1073, 0.4161, 0.1033, 0.3895, 0.125, 0.32, 0.2706, 0.8131, 0.337, 0.8488, 0.3334, 0.8345, 0.2662, 0.7928, 0.1646, 0.2767, 0.1291, 0.3435, 0.125, 0.32, 0.1602, 0.2567, 0.2124, 0.765, 0.2706, 0.8131, 0.2662, 0.7928, 0.2078, 0.7401, 0.2124, 0.2181, 0.1646, 0.2767, 0.1602, 0.2567, 0.2078, 0.202, 0.1646, 0.7064, 0.2124, 0.765, 0.2078, 0.7401, 0.1602, 0.6783, 0.2706, 0.17, 0.2124, 0.2181, 0.2078, 0.202, 0.2662, 0.1579, 0.1291, 0.6395, 0.1646, 0.7064, 0.1602, 0.6783, 0.125, 0.6098, 0.337, 0.1342, 0.2706, 0.17, 0.2662, 0.1579, 0.3334, 0.1262, 0.1073, 0.567, 0.1291, 0.6395, 0.125, 0.6098, 0.1033, 0.537, 0.409, 0.1122, 0.337, 0.1342, 0.3334, 0.1262, 0.4068, 0.1082, 0.0999, 0.4915, 0.1073, 0.567, 0.1033, 0.537, 0.09605, 0.4627, 0.4068, 0.1082, 0.3334, 0.1262, 0.3355, 0.1186, 0.4076, 0.1044, 0.09605, 0.4627, 0.1033, 0.537, 0.1136, 0.5095, 0.1066, 0.4362, 0.1033, 0.3895, 0.09605, 0.4627, 0.1066, 0.4362, 0.1136, 0.365, 0.3334, 0.8345, 0.4068, 0.8634, 0.4076, 0.8563, 0.3355, 0.8209, 0.125, 0.32, 0.1033, 0.3895, 0.1136, 0.365, 0.1342, 0.2983, 0.2662, 0.7928, 0.3334, 0.8345, 0.3355, 0.8209, 0.2702, 0.7738, 0.1602, 0.2567, 0.125, 0.32, 0.1342, 0.2983, 0.1679, 0.2382, 0.2078, 0.7401, 0.2662, 0.7928, 0.2702, 0.7738, 0.2137, 0.7169, 0.2078, 0.202, 0.1602, 0.2567, 0.1679, 0.2382, 0.2137, 0.187, 0.1602, 0.6783, 0.2078, 0.7401, 0.2137, 0.7169, 0.1679, 0.6522, 0.2662, 0.1579, 0.2078, 0.202, 0.2137, 0.187, 0.2702, 0.1466, 0.125, 0.6098, 0.1602, 0.6783, 0.1679, 0.6522, 0.1342, 0.5823, 0.3334, 0.1262, 0.2662, 0.1579, 0.2702, 0.1466, 0.3355, 0.1186, 0.1033, 0.537, 0.125, 0.6098, 0.1342, 0.5823, 0.1136, 0.5095, 0.2137, 0.187, 0.1679, 0.2382, 0.1869, 0.2217, 0.2293, 0.1736, 0.1679, 0.6522, 0.2137, 0.7169, 0.2293, 0.6961, 0.1869, 0.629, 0.2702, 0.1466, 0.2137, 0.187, 0.2293, 0.1736, 0.2819, 0.1364, 0.1342, 0.5823, 0.1679, 0.6522, 0.1869, 0.629, 0.1557, 0.5579, 0.3355, 0.1186, 0.2702, 0.1466, 0.2819, 0.1364, 0.3432, 0.1117, 0.1136, 0.5095, 0.1342, 0.5823, 0.1557, 0.5579, 0.1368, 0.4851, 0.4076, 0.1044, 0.3355, 0.1186, 0.3432, 0.1117, 0.4113, 0.1009, 0.1066, 0.4362, 0.1136, 0.5095, 0.1368, 0.4851, 0.1304, 0.4128, 0.1136, 0.365, 0.1066, 0.4362, 0.1304, 0.4128, 0.1368, 0.3434, 0.3355, 0.8209, 0.4076, 0.8563, 0.4113, 0.8498, 0.3432, 0.8087, 0.1342, 0.2983, 0.1136, 0.365, 0.1368, 0.3434, 0.1557, 0.279, 0.2702, 0.7738, 0.3355, 0.8209, 0.3432, 0.8087, 0.2819, 0.7567, 0.1679, 0.2382, 0.1342, 0.2983, 0.1557, 0.279, 0.1869, 0.2217, 0.2137, 0.7169, 0.2702, 0.7738, 0.2819, 0.7567, 0.2293, 0.6961, 0.1368, 0.3434, 0.1304, 0.4128, 0.1658, 0.393, 0.1715, 0.3251, 0.3432, 0.8087, 0.4113, 0.8498, 0.4177, 0.8442, 0.3561, 0.7981, 0.1557, 0.279, 0.1368, 0.3434, 0.1715, 0.3251, 0.1883, 0.2627, 0.2819, 0.7567, 0.3432, 0.8087, 0.3561, 0.7981, 0.3009, 0.742, 0.1869, 0.2217, 0.1557, 0.279, 0.1883, 0.2627, 0.2159, 0.2077, 0.2293, 0.6961, 0.2819, 0.7567, 0.3009, 0.742, 0.2538, 0.6783, 0.2293, 0.1736, 0.1869, 0.2217, 0.2159, 0.2077, 0.2538, 0.1622, 0.1869, 0.629, 0.2293, 0.6961, 0.2538, 0.6783, 0.2159, 0.6093, 0.2819, 0.1364, 0.2293, 0.1736, 0.2538, 0.1622, 0.3009, 0.1277, 0.1557, 0.5579, 0.1869, 0.629, 0.2159, 0.6093, 0.1883, 0.5373, 0.3432, 0.1117, 0.2819, 0.1364, 0.3009, 0.1277, 0.3561, 0.1058, 0.1368, 0.4851, 0.1557, 0.5579, 0.1883, 0.5373, 0.1715, 0.4645, 0.4113, 0.1009, 0.3432, 0.1117, 0.3561, 0.1058, 0.4177, 0.09787, 0.1304, 0.4128, 0.1368, 0.4851, 0.1715, 0.4645, 0.1658, 0.393, 0.2159, 0.6093, 0.2538, 0.6783, 0.2859, 0.6641, 0.2538, 0.5936, 0.3009, 0.1277, 0.2538, 0.1622, 0.2859, 0.153, 0.3262, 0.1206, 0.1883, 0.5373, 0.2159, 0.6093, 0.2538, 0.5936, 0.2303, 0.5208, 0.3561, 0.1058, 0.3009, 0.1277, 0.3262, 0.1206, 0.3735, 0.101, 0.1715, 0.4645, 0.1883, 0.5373, 0.2303, 0.5208, 0.2161, 0.448, 0.4177, 0.09787, 0.3561, 0.1058, 0.3735, 0.101, 0.4266, 0.09539, 0.1658, 0.393, 0.1715, 0.4645, 0.2161, 0.448, 0.2113, 0.3773, 0.1715, 0.3251, 0.1658, 0.393, 0.2113, 0.3773, 0.2161, 0.3105, 0.3561, 0.7981, 0.4177, 0.8442, 0.4266, 0.8396, 0.3735, 0.7895, 0.1883, 0.2627, 0.1715, 0.3251, 0.2161, 0.3105, 0.2303, 0.2496, 0.3009, 0.742, 0.3561, 0.7981, 0.3735, 0.7895, 0.3262, 0.7302, 0.2159, 0.2077, 0.1883, 0.2627, 0.2303, 0.2496, 0.2538, 0.1965, 0.2538, 0.6783, 0.3009, 0.742, 0.3262, 0.7302, 0.2859, 0.6641, 0.2538, 0.1622, 0.2159, 0.2077, 0.2538, 0.1965, 0.2859, 0.153, 0.2161, 0.3105, 0.2113, 0.3773, 0.2652, 0.3658, 0.269, 0.2999, 0.3735, 0.7895, 0.4266, 0.8396, 0.4376, 0.8362, 0.3948, 0.7831, 0.2303, 0.2496, 0.2161, 0.3105, 0.269, 0.2999, 0.2803, 0.2402, 0.3262, 0.7302, 0.3735, 0.7895, 0.3948, 0.7831, 0.3568, 0.7215, 0.2538, 0.1965, 0.2303, 0.2496, 0.2803, 0.2402, 0.299, 0.1884, 0.2859, 0.6641, 0.3262, 0.7302, 0.3568, 0.7215, 0.3246, 0.6537, 0.2859, 0.153, 0.2538, 0.1965, 0.299, 0.1884, 0.3246, 0.1463, 0.2538, 0.5936, 0.2859, 0.6641, 0.3246, 0.6537, 0.299, 0.5821, 0.3262, 0.1206, 0.2859, 0.153, 0.3246, 0.1463, 0.3568, 0.1154, 0.2303, 0.5208, 0.2538, 0.5936, 0.299, 0.5821, 0.2803, 0.5088, 0.3735, 0.101, 0.3262, 0.1206, 0.3568, 0.1154, 0.3948, 0.09743, 0.2161, 0.448, 0.2303, 0.5208, 0.2803, 0.5088, 0.269, 0.4361, 0.4266, 0.09539, 0.3735, 0.101, 0.3948, 0.09743, 0.4376, 0.09355, 0.2113, 0.3773, 0.2161, 0.448, 0.269, 0.4361, 0.2652, 0.3658, 0.3568, 0.1154, 0.3246, 0.1463, 0.3685, 0.1422, 0.3918, 0.1123, 0.2803, 0.5088, 0.299, 0.5821, 0.35, 0.5751, 0.3366, 0.5016, 0.3948, 0.09743, 0.3568, 0.1154, 0.3918, 0.1123, 0.4192, 0.09526, 0.269, 0.4361, 0.2803, 0.5088, 0.3366, 0.5016, 0.3285, 0.4289, 0.4376, 0.09355, 0.3948, 0.09743, 0.4192, 0.09526, 0.4502, 0.09243, 0.2652, 0.3658, 0.269, 0.4361, 0.3285, 0.4289, 0.3257, 0.3589, 0.269, 0.2999, 0.2652, 0.3658, 0.3257, 0.3589, 0.3285, 0.2935, 0.3948, 0.7831, 0.4376, 0.8362, 0.4502, 0.8341, 0.4192, 0.7793, 0.2803, 0.2402, 0.269, 0.2999, 0.3285, 0.2935, 0.3366, 0.2344, 0.3568, 0.7215, 0.3948, 0.7831, 0.4192, 0.7793, 0.3918, 0.7162, 0.299, 0.1884, 0.2803, 0.2402, 0.3366, 0.2344, 0.35, 0.1834, 0.3246, 0.6537, 0.3568, 0.7215, 0.3918, 0.7162, 0.3685, 0.6474, 0.3246, 0.1463, 0.299, 0.1884, 0.35, 0.1834, 0.3685, 0.1422, 0.299, 0.5821, 0.3246, 0.6537, 0.3685, 0.6474, 0.35, 0.5751, 0.4192, 0.7793, 0.4502, 0.8341, 0.4641, 0.8334, 0.446, 0.778, 0.3366, 0.2344, 0.3285, 0.2935, 0.3928, 0.2913, 0.3976, 0.2325, 0.3918, 0.7162, 0.4192, 0.7793, 0.446, 0.778, 0.4299, 0.7144, 0.35, 0.1834, 0.3366, 0.2344, 0.3976, 0.2325, 0.4055, 0.1818, 0.3685, 0.6474, 0.3918, 0.7162, 0.4299, 0.7144, 0.4163, 0.6452, 0.3685, 0.1422, 0.35, 0.1834, 0.4055, 0.1818, 0.4163, 0.1408, 0.35, 0.5751, 0.3685, 0.6474, 0.4163, 0.6452, 0.4055, 0.5728, 0.3918, 0.1123, 0.3685, 0.1422, 0.4163, 0.1408, 0.4299, 0.1112, 0.3366, 0.5016, 0.35, 0.5751, 0.4055, 0.5728, 0.3976, 0.4991, 0.4192, 0.09526, 0.3918, 0.1123, 0.4299, 0.1112, 0.446, 0.09453, 0.3285, 0.4289, 0.3366, 0.5016, 0.3976, 0.4991, 0.3928, 0.4264, 0.4502, 0.09243, 0.4192, 0.09526, 0.446, 0.09453, 0.4641, 0.09205, 0.3257, 0.3589, 0.3285, 0.4289, 0.3928, 0.4264, 0.3912, 0.3566, 0.3285, 0.2935, 0.3257, 0.3589, 0.3912, 0.3566, 0.3928, 0.2913, 0.3976, 0.4991, 0.4055, 0.5728, 0.4636, 0.5751, 0.4616, 0.5016, 0.446, 0.09453, 0.4299, 0.1112, 0.4699, 0.1123, 0.4741, 0.09526, 0.3928, 0.4264, 0.3976, 0.4991, 0.4616, 0.5016, 0.4603, 0.4289, 0.4641, 0.09205, 0.446, 0.09453, 0.4741, 0.09526, 0.4788, 0.09243, 0.3912, 0.3566, 0.3928, 0.4264, 0.4603, 0.4289, 0.4599, 0.3589, 0.3928, 0.2913, 0.3912, 0.3566, 0.4599, 0.3589, 0.4603, 0.2935, 0.446, 0.778, 0.4641, 0.8334, 0.4788, 0.8341, 0.4741, 0.7793, 0.3976, 0.2325, 0.3928, 0.2913, 0.4603, 0.2935, 0.4616, 0.2344, 0.4299, 0.7144, 0.446, 0.778, 0.4741, 0.7793, 0.4699, 0.7162, 0.4055, 0.1818, 0.3976, 0.2325, 0.4616, 0.2344, 0.4636, 0.1834, 0.4163, 0.6452, 0.4299, 0.7144, 0.4699, 0.7162, 0.4664, 0.6474, 0.4163, 0.1408, 0.4055, 0.1818, 0.4636, 0.1834, 0.4664, 0.1422, 0.4055, 0.5728, 0.4163, 0.6452, 0.4664, 0.6474, 0.4636, 0.5751, 0.4299, 0.1112, 0.4163, 0.1408, 0.4664, 0.1422, 0.4699, 0.1123, 0.4616, 0.2344, 0.4603, 0.2935, 0.5292, 0.2999, 0.5268, 0.2402, 0.4699, 0.7162, 0.4741, 0.7793, 0.5027, 0.7831, 0.5107, 0.7215, 0.4636, 0.1834, 0.4616, 0.2344, 0.5268, 0.2402, 0.5229, 0.1884, 0.4664, 0.6474, 0.4699, 0.7162, 0.5107, 0.7215, 0.5175, 0.6537, 0.4664, 0.1422, 0.4636, 0.1834, 0.5229, 0.1884, 0.5175, 0.1463, 0.4636, 0.5751, 0.4664, 0.6474, 0.5175, 0.6537, 0.5229, 0.5821, 0.4699, 0.1123, 0.4664, 0.1422, 0.5175, 0.1463, 0.5107, 0.1154, 0.4616, 0.5016, 0.4636, 0.5751, 0.5229, 0.5821, 0.5268, 0.5088, 0.4741, 0.09526, 0.4699, 0.1123, 0.5107, 0.1154, 0.5027, 0.09743, 0.4603, 0.4289, 0.4616, 0.5016, 0.5268, 0.5088, 0.5292, 0.4361, 0.4788, 0.09243, 0.4741, 0.09526, 0.5027, 0.09743, 0.4937, 0.09355, 0.4599, 0.3589, 0.4603, 0.4289, 0.5292, 0.4361, 0.53, 0.3658, 0.4603, 0.2935, 0.4599, 0.3589, 0.53, 0.3658, 0.5292, 0.2999, 0.4741, 0.7793, 0.4788, 0.8341, 0.4937, 0.8362, 0.5027, 0.7831, 0.5027, 0.09743, 0.5107, 0.1154, 0.5509, 0.1206, 0.5308, 0.101, 0.5292, 0.4361, 0.5268, 0.5088, 0.5915, 0.5208, 0.5976, 0.448, 0.4937, 0.09355, 0.5027, 0.09743, 0.5308, 0.101, 0.5083, 0.09539, 0.53, 0.3658, 0.5292, 0.4361, 0.5976, 0.448, 0.5996, 0.3773, 0.5292, 0.2999, 0.53, 0.3658, 0.5996, 0.3773, 0.5976, 0.3105, 0.5027, 0.7831, 0.4937, 0.8362, 0.5083, 0.8396, 0.5308, 0.7895, 0.5268, 0.2402, 0.5292, 0.2999, 0.5976, 0.3105, 0.5915, 0.2496, 0.5107, 0.7215, 0.5027, 0.7831, 0.5308, 0.7895, 0.5509, 0.7302, 0.5229, 0.1884, 0.5268, 0.2402, 0.5915, 0.2496, 0.5816, 0.1965, 0.5175, 0.6537, 0.5107, 0.7215, 0.5509, 0.7302, 0.5679, 0.6641, 0.5175, 0.1463, 0.5229, 0.1884, 0.5816, 0.1965, 0.5679, 0.153, 0.5229, 0.5821, 0.5175, 0.6537, 0.5679, 0.6641, 0.5816, 0.5936, 0.5107, 0.1154, 0.5175, 0.1463, 0.5679, 0.153, 0.5509, 0.1206, 0.5268, 0.5088, 0.5229, 0.5821, 0.5816, 0.5936, 0.5915, 0.5208, 0.5816, 0.1965, 0.5915, 0.2496, 0.6538, 0.2627, 0.6379, 0.2077, 0.5679, 0.6641, 0.5509, 0.7302, 0.5891, 0.742, 0.6162, 0.6783, 0.5679, 0.153, 0.5816, 0.1965, 0.6379, 0.2077, 0.6162, 0.1622, 0.5816, 0.5936, 0.5679, 0.6641, 0.6162, 0.6783, 0.6379, 0.6093, 0.5509, 0.1206, 0.5679, 0.153, 0.6162, 0.1622, 0.5891, 0.1277, 0.5915, 0.5208, 0.5816, 0.5936, 0.6379, 0.6093, 0.6538, 0.5373, 0.5308, 0.101, 0.5509, 0.1206, 0.5891, 0.1277, 0.5574, 0.1058, 0.5976, 0.448, 0.5915, 0.5208, 0.6538, 0.5373, 0.6635, 0.4645, 0.5083, 0.09539, 0.5308, 0.101, 0.5574, 0.1058, 0.522, 0.09787, 0.5996, 0.3773, 0.5976, 0.448, 0.6635, 0.4645, 0.6667, 0.393, 0.5976, 0.3105, 0.5996, 0.3773, 0.6667, 0.393, 0.6635, 0.3251, 0.5308, 0.7895, 0.5083, 0.8396, 0.522, 0.8442, 0.5574, 0.7981, 0.5915, 0.2496, 0.5976, 0.3105, 0.6635, 0.3251, 0.6538, 0.2627, 0.5509, 0.7302, 0.5308, 0.7895, 0.5574, 0.7981, 0.5891, 0.742, 0.522, 0.09787, 0.5574, 0.1058, 0.5816, 0.1117, 0.5343, 0.1009, 0.6667, 0.393, 0.6635, 0.4645, 0.7249, 0.4851, 0.7294, 0.4128, 0.6635, 0.3251, 0.6667, 0.393, 0.7294, 0.4128, 0.7249, 0.3434, 0.5574, 0.7981, 0.522, 0.8442, 0.5343, 0.8498, 0.5816, 0.8087, 0.6538, 0.2627, 0.6635, 0.3251, 0.7249, 0.3434, 0.7118, 0.279, 0.5891, 0.742, 0.5574, 0.7981, 0.5816, 0.8087, 0.6242, 0.7567, 0.6379, 0.2077, 0.6538, 0.2627, 0.7118, 0.279, 0.6902, 0.2217, 0.6162, 0.6783, 0.5891, 0.742, 0.6242, 0.7567, 0.6607, 0.6961, 0.6162, 0.1622, 0.6379, 0.2077, 0.6902, 0.2217, 0.6607, 0.1736, 0.6379, 0.6093, 0.6162, 0.6783, 0.6607, 0.6961, 0.6902, 0.629, 0.5891, 0.1277, 0.6162, 0.1622, 0.6607, 0.1736, 0.6242, 0.1364, 0.6538, 0.5373, 0.6379, 0.6093, 0.6902, 0.629, 0.7118, 0.5579, 0.5574, 0.1058, 0.5891, 0.1277, 0.6242, 0.1364, 0.5816, 0.1117, 0.6635, 0.4645, 0.6538, 0.5373, 0.7118, 0.5579, 0.7249, 0.4851, 0.6607, 0.6961, 0.6242, 0.7567, 0.6547, 0.7738, 0.6998, 0.7169, 0.6607, 0.1736, 0.6902, 0.2217, 0.7364, 0.2382, 0.6998, 0.187, 0.6902, 0.629, 0.6607, 0.6961, 0.6998, 0.7169, 0.7364, 0.6522, 0.6242, 0.1364, 0.6607, 0.1736, 0.6998, 0.187, 0.6547, 0.1466, 0.7118, 0.5579, 0.6902, 0.629, 0.7364, 0.6522, 0.7633, 0.5823, 0.5816, 0.1117, 0.6242, 0.1364, 0.6547, 0.1466, 0.6024, 0.1186, 0.7249, 0.4851, 0.7118, 0.5579, 0.7633, 0.5823, 0.7797, 0.5095, 0.5343, 0.1009, 0.5816, 0.1117, 0.6024, 0.1186, 0.5449, 0.1044, 0.7294, 0.4128, 0.7249, 0.4851, 0.7797, 0.5095, 0.7853, 0.4362, 0.7249, 0.3434, 0.7294, 0.4128, 0.7853, 0.4362, 0.7797, 0.365, 0.5816, 0.8087, 0.5343, 0.8498, 0.5449, 0.8563, 0.6024, 0.8209, 0.7118, 0.279, 0.7249, 0.3434, 0.7797, 0.365, 0.7633, 0.2983, 0.6242, 0.7567, 0.5816, 0.8087, 0.6024, 0.8209, 0.6547, 0.7738, 0.6902, 0.2217, 0.7118, 0.279, 0.7633, 0.2983, 0.7364, 0.2382, 0.7853, 0.4362, 0.7797, 0.5095, 0.8257, 0.537, 0.8322, 0.4627, 0.7797, 0.365, 0.7853, 0.4362, 0.8322, 0.4627, 0.8257, 0.3895, 0.6024, 0.8209, 0.5449, 0.8563, 0.5531, 0.8634, 0.6191, 0.8345, 0.7633, 0.2983, 0.7797, 0.365, 0.8257, 0.3895, 0.8063, 0.32, 0.6547, 0.7738, 0.6024, 0.8209, 0.6191, 0.8345, 0.6794, 0.7928, 0.7364, 0.2382, 0.7633, 0.2983, 0.8063, 0.32, 0.7747, 0.2567, 0.6998, 0.7169, 0.6547, 0.7738, 0.6794, 0.7928, 0.7319, 0.7401, 0.6998, 0.187, 0.7364, 0.2382, 0.7747, 0.2567, 0.7319, 0.202, 0.7364, 0.6522, 0.6998, 0.7169, 0.7319, 0.7401, 0.7747, 0.6783, 0.6547, 0.1466, 0.6998, 0.187, 0.7319, 0.202, 0.6794, 0.1579, 0.7633, 0.5823, 0.7364, 0.6522, 0.7747, 0.6783, 0.8063, 0.6098, 0.6024, 0.1186, 0.6547, 0.1466, 0.6794, 0.1579, 0.6191, 0.1262, 0.7797, 0.5095, 0.7633, 0.5823, 0.8063, 0.6098, 0.8257, 0.537, 0.5449, 0.1044, 0.6024, 0.1186, 0.6191, 0.1262, 0.5531, 0.1082, 0.7319, 0.202, 0.7747, 0.2567, 0.8032, 0.2767, 0.7555, 0.2181, 0.7747, 0.6783, 0.7319, 0.7401, 0.7555, 0.765, 0.8032, 0.7064, 0.6794, 0.1579, 0.7319, 0.202, 0.7555, 0.2181, 0.6973, 0.17, 0.8063, 0.6098, 0.7747, 0.6783, 0.8032, 0.7064, 0.8387, 0.6395, 0.6191, 0.1262, 0.6794, 0.1579, 0.6973, 0.17, 0.6309, 0.1342, 0.8257, 0.537, 0.8063, 0.6098, 0.8387, 0.6395, 0.8606, 0.567, 0.5531, 0.1082, 0.6191, 0.1262, 0.6309, 0.1342, 0.5588, 0.1122, 0.8322, 0.4627, 0.8257, 0.537, 0.8606, 0.567, 0.8679, 0.4915, 0.8257, 0.3895, 0.8322, 0.4627, 0.8679, 0.4915, 0.8606, 0.4161, 0.6191, 0.8345, 0.5531, 0.8634, 0.5588, 0.8708, 0.6309, 0.8488, 0.8063, 0.32, 0.8257, 0.3895, 0.8606, 0.4161, 0.8387, 0.3435, 0.6794, 0.7928, 0.6191, 0.8345, 0.6309, 0.8488, 0.6973, 0.8131, 0.7747, 0.2567, 0.8063, 0.32, 0.8387, 0.3435, 0.8032, 0.2767, 0.7319, 0.7401, 0.6794, 0.7928, 0.6973, 0.8131, 0.7555, 0.765, 0.8606, 0.4161, 0.8679, 0.4915, 0.8902, 0.5217, 0.8822, 0.4439, 0.6309, 0.8488, 0.5588, 0.8708, 0.5617, 0.8783, 0.6372, 0.8634, 0.8387, 0.3435, 0.8606, 0.4161, 0.8822, 0.4439, 0.8586, 0.3681, 0.6973, 0.8131, 0.6309, 0.8488, 0.6372, 0.8634, 0.7073, 0.8339, 0.8032, 0.2767, 0.8387, 0.3435, 0.8586, 0.3681, 0.8204, 0.2974, 0.7555, 0.765, 0.6973, 0.8131, 0.7073, 0.8339, 0.7692, 0.7907, 0.7555, 0.2181, 0.8032, 0.2767, 0.8204, 0.2974, 0.7692, 0.2347, 0.8032, 0.7064, 0.7555, 0.765, 0.7692, 0.7907, 0.8204, 0.7356, 0.6973, 0.17, 0.7555, 0.2181, 0.7692, 0.2347, 0.7073, 0.1824, 0.8387, 0.6395, 0.8032, 0.7064, 0.8204, 0.7356, 0.8586, 0.6706, 0.6309, 0.1342, 0.6973, 0.17, 0.7073, 0.1824, 0.6372, 0.1424, 0.8606, 0.567, 0.8387, 0.6395, 0.8586, 0.6706, 0.8822, 0.5983, 0.5588, 0.1122, 0.6309, 0.1342, 0.6372, 0.1424, 0.5617, 0.1163, 0.8679, 0.4915, 0.8606, 0.567, 0.8822, 0.5983, 0.8902, 0.5217, 0.8204, 0.7356, 0.7692, 0.7907, 0.7721, 0.8163, 0.8248, 0.7648, 0.7073, 0.1824, 0.7692, 0.2347, 0.7721, 0.2512, 0.7088, 0.1946, 0.8586, 0.6706, 0.8204, 0.7356, 0.8248, 0.7648, 0.8644, 0.7018, 0.6372, 0.1424, 0.7073, 0.1824, 0.7088, 0.1946, 0.6376, 0.1504, 0.8822, 0.5983, 0.8586, 0.6706, 0.8644, 0.7018, 0.8889, 0.6298, 0.5617, 0.1163, 0.6372, 0.1424, 0.6376, 0.1504, 0.5616, 0.1202, 0.8902, 0.5217, 0.8822, 0.5983, 0.8889, 0.6298, 0.8972, 0.5521, 0.8822, 0.4439, 0.8902, 0.5217, 0.8972, 0.5521, 0.8889, 0.4719, 0.6372, 0.8634, 0.5617, 0.8783, 0.5616, 0.8856, 0.6376, 0.8777, 0.8586, 0.3681, 0.8822, 0.4439, 0.8889, 0.4719, 0.8644, 0.3928, 0.7073, 0.8339, 0.6372, 0.8634, 0.6376, 0.8777, 0.7088, 0.8544, 0.8204, 0.2974, 0.8586, 0.3681, 0.8644, 0.3928, 0.8248, 0.3182, 0.7692, 0.7907, 0.7073, 0.8339, 0.7088, 0.8544, 0.7721, 0.8163, 0.7692, 0.2347, 0.8204, 0.2974, 0.8248, 0.3182, 0.7721, 0.2512, 0.8889, 0.4719, 0.8972, 0.5521, 0.8875, 0.5814, 0.8792, 0.4988, 0.6376, 0.8777, 0.5616, 0.8856, 0.5584, 0.8923, 0.6319, 0.891, 0.8644, 0.3928, 0.8889, 0.4719, 0.8792, 0.4988, 0.8548, 0.4165, 0.7088, 0.8544, 0.6376, 0.8777, 0.6319, 0.891, 0.7013, 0.8737, 0.8248, 0.3182, 0.8644, 0.3928, 0.8548, 0.4165, 0.8156, 0.338, 0.7721, 0.8163, 0.7088, 0.8544, 0.7013, 0.8737, 0.7635, 0.8406, 0.7721, 0.2512, 0.8248, 0.3182, 0.8156, 0.338, 0.7635, 0.2669, 0.8248, 0.7648, 0.7721, 0.8163, 0.7635, 0.8406, 0.8156, 0.7927, 0.7088, 0.1946, 0.7721, 0.2512, 0.7635, 0.2669, 0.7013, 0.2061, 0.8644, 0.7018, 0.8248, 0.7648, 0.8156, 0.7927, 0.8548, 0.7317, 0.6376, 0.1504, 0.7088, 0.1946, 0.7013, 0.2061, 0.6319, 0.1579, 0.8889, 0.6298, 0.8644, 0.7018, 0.8548, 0.7317, 0.8792, 0.6602, 0.5616, 0.1202, 0.6376, 0.1504, 0.6319, 0.1579, 0.5584, 0.1239, 0.8972, 0.5521, 0.8889, 0.6298, 0.8792, 0.6602, 0.8875, 0.5814, 0.7013, 0.2061, 0.7635, 0.2669, 0.7432, 0.2811, 0.6849, 0.2164, 0.8548, 0.7317, 0.8156, 0.7927, 0.7923, 0.818, 0.8294, 0.759, 0.6319, 0.1579, 0.7013, 0.2061, 0.6849, 0.2164, 0.6203, 0.1646, 0.8792, 0.6602, 0.8548, 0.7317, 0.8294, 0.759, 0.8526, 0.6879, 0.5584, 0.1239, 0.6319, 0.1579, 0.6203, 0.1646, 0.5523, 0.1271, 0.8875, 0.5814, 0.8792, 0.6602, 0.8526, 0.6879, 0.8605, 0.6081, 0.8792, 0.4988, 0.8875, 0.5814, 0.8605, 0.6081, 0.8526, 0.5235, 0.6319, 0.891, 0.5584, 0.8923, 0.5523, 0.8983, 0.6203, 0.9029, 0.8548, 0.4165, 0.8792, 0.4988, 0.8526, 0.5235, 0.8294, 0.438, 0.7013, 0.8737, 0.6319, 0.891, 0.6203, 0.9029, 0.6849, 0.8911, 0.8156, 0.338, 0.8548, 0.4165, 0.8294, 0.438, 0.7923, 0.356, 0.7635, 0.8406, 0.7013, 0.8737, 0.6849, 0.8911, 0.7432, 0.8626, 0.7635, 0.2669, 0.8156, 0.338, 0.7923, 0.356, 0.7432, 0.2811, 0.8156, 0.7927, 0.7635, 0.8406, 0.7432, 0.8626, 0.7923, 0.818, 0.8294, 0.438, 0.8526, 0.5235, 0.8093, 0.5444, 0.7886, 0.4563, 0.6849, 0.8911, 0.6203, 0.9029, 0.6031, 0.9128, 0.66, 0.9056, 0.7923, 0.356, 0.8294, 0.438, 0.7886, 0.4563, 0.7554, 0.3712, 0.7432, 0.8626, 0.6849, 0.8911, 0.66, 0.9056, 0.7117, 0.881, 0.7432, 0.2811, 0.7923, 0.356, 0.7554, 0.3712, 0.7117, 0.293, 0.7923, 0.818, 0.7432, 0.8626, 0.7117, 0.881, 0.7554, 0.8394, 0.6849, 0.2164, 0.7432, 0.2811, 0.7117, 0.293, 0.66, 0.2251, 0.8294, 0.759, 0.7923, 0.818, 0.7554, 0.8394, 0.7886, 0.7821, 0.6203, 0.1646, 0.6849, 0.2164, 0.66, 0.2251, 0.6031, 0.1701, 0.8526, 0.6879, 0.8294, 0.759, 0.7886, 0.7821, 0.8093, 0.7115, 0.5523, 0.1271, 0.6203, 0.1646, 0.6031, 0.1701, 0.5435, 0.1297, 0.8605, 0.6081, 0.8526, 0.6879, 0.8093, 0.7115, 0.8164, 0.6309, 0.8526, 0.5235, 0.8605, 0.6081, 0.8164, 0.6309, 0.8093, 0.5444, 0.6203, 0.9029, 0.5523, 0.8983, 0.5435, 0.9033, 0.6031, 0.9128, 0.6031, 0.1701, 0.66, 0.2251, 0.6276, 0.2316, 0.5809, 0.1743, 0.8093, 0.7115, 0.7886, 0.7821, 0.7336, 0.7997, 0.7508, 0.7295, 0.5435, 0.1297, 0.6031, 0.1701, 0.5809, 0.1743, 0.5323, 0.1317, 0.8164, 0.6309, 0.8093, 0.7115, 0.7508, 0.7295, 0.7567, 0.6483, 0.8093, 0.5444, 0.8164, 0.6309, 0.7567, 0.6483, 0.7508, 0.5603, 0.6031, 0.9128, 0.5435, 0.9033, 0.5323, 0.9069, 0.5809, 0.9202, 0.7886, 0.4563, 0.8093, 0.5444, 0.7508, 0.5603, 0.7336, 0.4703, 0.66, 0.9056, 0.6031, 0.9128, 0.5809, 0.9202, 0.6276, 0.9165, 0.7554, 0.3712, 0.7886, 0.4563, 0.7336, 0.4703, 0.7061, 0.3827, 0.7117, 0.881, 0.66, 0.9056, 0.6276, 0.9165, 0.6701, 0.895, 0.7117, 0.293, 0.7554, 0.3712, 0.7061, 0.3827, 0.6701, 0.302, 0.7554, 0.8394, 0.7117, 0.881, 0.6701, 0.895, 0.7061, 0.8557, 0.66, 0.2251, 0.7117, 0.293, 0.6701, 0.302, 0.6276, 0.2316, 0.7886, 0.7821, 0.7554, 0.8394, 0.7061, 0.8557, 0.7336, 0.7997, 0.6276, 0.9165, 0.5809, 0.9202, 0.5547, 0.9248, 0.5889, 0.9234, 0.7061, 0.3827, 0.7336, 0.4703, 0.6668, 0.479, 0.6466, 0.39, 0.6701, 0.895, 0.6276, 0.9165, 0.5889, 0.9234, 0.6201, 0.9037, 0.6701, 0.302, 0.7061, 0.3827, 0.6466, 0.39, 0.6201, 0.3076, 0.7061, 0.8557, 0.6701, 0.895, 0.6201, 0.9037, 0.6466, 0.8659, 0.6276, 0.2316, 0.6701, 0.302, 0.6201, 0.3076, 0.5889, 0.2357, 0.7336, 0.7997, 0.7061, 0.8557, 0.6466, 0.8659, 0.6668, 0.8108, 0.5809, 0.1743, 0.6276, 0.2316, 0.5889, 0.2357, 0.5547, 0.1769, 0.7508, 0.7295, 0.7336, 0.7997, 0.6668, 0.8108, 0.6796, 0.7408, 0.5323, 0.1317, 0.5809, 0.1743, 0.5547, 0.1769, 0.5192, 0.133, 0.7567, 0.6483, 0.7508, 0.7295, 0.6796, 0.7408, 0.6839, 0.6592, 0.7508, 0.5603, 0.7567, 0.6483, 0.6839, 0.6592, 0.6796, 0.5704, 0.5809, 0.9202, 0.5323, 0.9069, 0.5192, 0.9092, 0.5547, 0.9248, 0.7336, 0.4703, 0.7508, 0.5603, 0.6796, 0.5704, 0.6668, 0.479, 0.6796, 0.7408, 0.6668, 0.8108, 0.5916, 0.8146, 0.5991, 0.7446, 0.5192, 0.133, 0.5547, 0.1769, 0.5255, 0.1777, 0.5046, 0.1334, 0.6839, 0.6592, 0.6796, 0.7408, 0.5991, 0.7446, 0.6016, 0.663, 0.6796, 0.5704, 0.6839, 0.6592, 0.6016, 0.663, 0.5991, 0.5738, 0.5547, 0.9248, 0.5192, 0.9092, 0.5046, 0.91, 0.5255, 0.9264, 0.6668, 0.479, 0.6796, 0.5704, 0.5991, 0.5738, 0.5916, 0.482, 0.5889, 0.9234, 0.5547, 0.9248, 0.5255, 0.9264, 0.5456, 0.9257, 0.6466, 0.39, 0.6668, 0.479, 0.5916, 0.482, 0.5796, 0.3924, 0.6201, 0.9037, 0.5889, 0.9234, 0.5456, 0.9257, 0.564, 0.9067, 0.6201, 0.3076, 0.6466, 0.39, 0.5796, 0.3924, 0.564, 0.3095, 0.6466, 0.8659, 0.6201, 0.9037, 0.564, 0.9067, 0.5796, 0.8693, 0.5889, 0.2357, 0.6201, 0.3076, 0.564, 0.3095, 0.5456, 0.2371, 0.6668, 0.8108, 0.6466, 0.8659, 0.5796, 0.8693, 0.5916, 0.8146, 0.5547, 0.1769, 0.5889, 0.2357, 0.5456, 0.2371, 0.5255, 0.1777, 0.5796, 0.3924, 0.5916, 0.482, 0.5117, 0.479, 0.5086, 0.39, 0.564, 0.9067, 0.5456, 0.9257, 0.4998, 0.9234, 0.5046, 0.9037, 0.564, 0.3095, 0.5796, 0.3924, 0.5086, 0.39, 0.5046, 0.3076, 0.5796, 0.8693, 0.564, 0.9067, 0.5046, 0.9037, 0.5086, 0.8659, 0.5456, 0.2371, 0.564, 0.3095, 0.5046, 0.3076, 0.4998, 0.2357, 0.5916, 0.8146, 0.5796, 0.8693, 0.5086, 0.8659, 0.5117, 0.8108, 0.5255, 0.1777, 0.5456, 0.2371, 0.4998, 0.2357, 0.4947, 0.1769, 0.5991, 0.7446, 0.5916, 0.8146, 0.5117, 0.8108, 0.5136, 0.7408, 0.5046, 0.1334, 0.5255, 0.1777, 0.4947, 0.1769, 0.4893, 0.133, 0.6016, 0.663, 0.5991, 0.7446, 0.5136, 0.7408, 0.5143, 0.6592, 0.5991, 0.5738, 0.6016, 0.663, 0.5143, 0.6592, 0.5136, 0.5704, 0.5255, 0.9264, 0.5046, 0.91, 0.4893, 0.9092, 0.4947, 0.9248, 0.5916, 0.482, 0.5991, 0.5738, 0.5136, 0.5704, 0.5117, 0.479, 0.5456, 0.9257, 0.5255, 0.9264, 0.4947, 0.9248, 0.4998, 0.9234, 0.4893, 0.133, 0.4947, 0.1769, 0.4635, 0.1743, 0.4737, 0.1317, 0.5143, 0.6592, 0.5136, 0.7408, 0.4277, 0.7295, 0.4265, 0.6483, 0.5136, 0.5704, 0.5143, 0.6592, 0.4265, 0.6483, 0.4277, 0.5603, 0.4947, 0.9248, 0.4893, 0.9092, 0.4737, 0.9069, 0.4635, 0.9202, 0.5117, 0.479, 0.5136, 0.5704, 0.4277, 0.5603, 0.4313, 0.4703, 0.4998, 0.9234, 0.4947, 0.9248, 0.4635, 0.9202, 0.4537, 0.9165, 0.5086, 0.39, 0.5117, 0.479, 0.4313, 0.4703, 0.4371, 0.3827, 0.5046, 0.9037, 0.4998, 0.9234, 0.4537, 0.9165, 0.4447, 0.895, 0.5046, 0.3076, 0.5086, 0.39, 0.4371, 0.3827, 0.4447, 0.302, 0.5086, 0.8659, 0.5046, 0.9037, 0.4447, 0.895, 0.4371, 0.8557, 0.4998, 0.2357, 0.5046, 0.3076, 0.4447, 0.302, 0.4537, 0.2316, 0.5117, 0.8108, 0.5086, 0.8659, 0.4371, 0.8557, 0.4313, 0.7997, 0.4947, 0.1769, 0.4998, 0.2357, 0.4537, 0.2316, 0.4635, 0.1743, 0.5136, 0.7408, 0.5117, 0.8108, 0.4313, 0.7997, 0.4277, 0.7295, 0.4447, 0.895, 0.4537, 0.9165, 0.4092, 0.9056, 0.3873, 0.881, 0.4447, 0.302, 0.4371, 0.3827, 0.3688, 0.3712, 0.3873, 0.293, 0.4371, 0.8557, 0.4447, 0.895, 0.3873, 0.881, 0.3688, 0.8394, 0.4537, 0.2316, 0.4447, 0.302, 0.3873, 0.293, 0.4092, 0.2251, 0.4313, 0.7997, 0.4371, 0.8557, 0.3688, 0.8394, 0.3547, 0.7821, 0.4635, 0.1743, 0.4537, 0.2316, 0.4092, 0.2251, 0.4334, 0.1701, 0.4277, 0.7295, 0.4313, 0.7997, 0.3547, 0.7821, 0.3458, 0.7115, 0.4737, 0.1317, 0.4635, 0.1743, 0.4334, 0.1701, 0.4586, 0.1297, 0.4265, 0.6483, 0.4277, 0.7295, 0.3458, 0.7115, 0.3428, 0.6309, 0.4277, 0.5603, 0.4265, 0.6483, 0.3428, 0.6309, 0.3458, 0.5444, 0.4635, 0.9202, 0.4737, 0.9069, 0.4586, 0.9033, 0.4334, 0.9128, 0.4313, 0.4703, 0.4277, 0.5603, 0.3458, 0.5444, 0.3547, 0.4563, 0.4537, 0.9165, 0.4635, 0.9202, 0.4334, 0.9128, 0.4092, 0.9056, 0.4371, 0.3827, 0.4313, 0.4703, 0.3547, 0.4563, 0.3688, 0.3712, 0.3428, 0.6309, 0.3458, 0.7115, 0.272, 0.6879, 0.2675, 0.6081, 0.3458, 0.5444, 0.3428, 0.6309, 0.2675, 0.6081, 0.272, 0.5235, 0.4334, 0.9128, 0.4586, 0.9033, 0.4446, 0.8983, 0.4055, 0.9029, 0.3547, 0.4563, 0.3458, 0.5444, 0.272, 0.5235, 0.2854, 0.438, 0.4092, 0.9056, 0.4334, 0.9128, 0.4055, 0.9029, 0.3684, 0.8911, 0.3688, 0.3712, 0.3547, 0.4563, 0.2854, 0.438, 0.3067, 0.356, 0.3873, 0.881, 0.4092, 0.9056, 0.3684, 0.8911, 0.3349, 0.8626, 0.3873, 0.293, 0.3688, 0.3712, 0.3067, 0.356, 0.3349, 0.2811, 0.3688, 0.8394, 0.3873, 0.881, 0.3349, 0.8626, 0.3067, 0.818, 0.4092, 0.2251, 0.3873, 0.293, 0.3349, 0.2811, 0.3684, 0.2164, 0.3547, 0.7821, 0.3688, 0.8394, 0.3067, 0.818, 0.2854, 0.759, 0.4334, 0.1701, 0.4092, 0.2251, 0.3684, 0.2164, 0.4055, 0.1646, 0.3458, 0.7115, 0.3547, 0.7821, 0.2854, 0.759, 0.272, 0.6879, 0.4586, 0.1297, 0.4334, 0.1701, 0.4055, 0.1646, 0.4446, 0.1271, 0.3349, 0.2811, 0.3067, 0.356, 0.2537, 0.338, 0.2898, 0.2669, 0.3067, 0.818, 0.3349, 0.8626, 0.2898, 0.8406, 0.2537, 0.7927, 0.3684, 0.2164, 0.3349, 0.2811, 0.2898, 0.2669, 0.333, 0.2061, 0.2854, 0.759, 0.3067, 0.818, 0.2537, 0.7927, 0.2264, 0.7317, 0.4055, 0.1646, 0.3684, 0.2164, 0.333, 0.2061, 0.3812, 0.1579, 0.272, 0.6879, 0.2854, 0.759, 0.2264, 0.7317, 0.2095, 0.6602, 0.4446, 0.1271, 0.4055, 0.1646, 0.3812, 0.1579, 0.4322, 0.1239, 0.2675, 0.6081, 0.272, 0.6879, 0.2095, 0.6602, 0.2037, 0.5814, 0.272, 0.5235, 0.2675, 0.6081, 0.2037, 0.5814, 0.2095, 0.4988, 0.4055, 0.9029, 0.4446, 0.8983, 0.4322, 0.8923, 0.3812, 0.891, 0.2854, 0.438, 0.272, 0.5235, 0.2095, 0.4988, 0.2264, 0.4165, 0.3684, 0.8911, 0.4055, 0.9029, 0.3812, 0.891, 0.333, 0.8737, 0.3067, 0.356, 0.2854, 0.438, 0.2264, 0.4165, 0.2537, 0.338, 0.3349, 0.8626, 0.3684, 0.8911, 0.333, 0.8737, 0.2898, 0.8406, 0.2095, 0.4988, 0.2037, 0.5814, 0.1538, 0.5521, 0.1604, 0.4719, 0.3812, 0.891, 0.4322, 0.8923, 0.4219, 0.8856, 0.3612, 0.8777, 0.2264, 0.4165, 0.2095, 0.4988, 0.1604, 0.4719, 0.18, 0.3928, 0.333, 0.8737, 0.3812, 0.891, 0.3612, 0.8777, 0.3043, 0.8544, 0.2537, 0.338, 0.2264, 0.4165, 0.18, 0.3928, 0.2116, 0.3182, 0.2898, 0.8406, 0.333, 0.8737, 0.3043, 0.8544, 0.2537, 0.8163, 0.2898, 0.2669, 0.2537, 0.338, 0.2116, 0.3182, 0.2537, 0.2512, 0.2537, 0.7927, 0.2898, 0.8406, 0.2537, 0.8163, 0.2116, 0.7648, 0.333, 0.2061, 0.2898, 0.2669, 0.2537, 0.2512, 0.3043, 0.1946, 0.2264, 0.7317, 0.2537, 0.7927, 0.2116, 0.7648, 0.18, 0.7018, 0.3812, 0.1579, 0.333, 0.2061, 0.3043, 0.1946, 0.3612, 0.1504, 0.2095, 0.6602, 0.2264, 0.7317, 0.18, 0.7018, 0.1604, 0.6298, 0.4322, 0.1239, 0.3812, 0.1579, 0.3612, 0.1504, 0.4219, 0.1202, 0.2037, 0.5814, 0.2095, 0.6602, 0.1604, 0.6298, 0.1538, 0.5521, 0.3043, 0.1946, 0.2537, 0.2512, 0.2277, 0.2347, 0.2833, 0.1824, 0.18, 0.7018, 0.2116, 0.7648, 0.1817, 0.7356, 0.1474, 0.6706, 0.3612, 0.1504, 0.3043, 0.1946, 0.2833, 0.1824, 0.3463, 0.1424, 0.1604, 0.6298, 0.18, 0.7018, 0.1474, 0.6706, 0.1262, 0.5983, 0.4219, 0.1202, 0.3612, 0.1504, 0.3463, 0.1424, 0.4141, 0.1163, 0.1538, 0.5521, 0.1604, 0.6298, 0.1262, 0.5983, 0.119, 0.5217, 0.1604, 0.4719, 0.1538, 0.5521, 0.119, 0.5217, 0.1262, 0.4439, 0.3612, 0.8777, 0.4219, 0.8856, 0.4141, 0.8783, 0.3463, 0.8634, 0.18, 0.3928, 0.1604, 0.4719, 0.1262, 0.4439, 0.1474, 0.3681, 0.3043, 0.8544, 0.3612, 0.8777, 0.3463, 0.8634, 0.2833, 0.8339, 0.2116, 0.3182, 0.18, 0.3928, 0.1474, 0.3681, 0.1817, 0.2974, 0.2537, 0.8163, 0.3043, 0.8544, 0.2833, 0.8339, 0.2277, 0.7907, 0.2537, 0.2512, 0.2116, 0.3182, 0.1817, 0.2974, 0.2277, 0.2347, 0.2116, 0.7648, 0.2537, 0.8163, 0.2277, 0.7907, 0.1817, 0.7356, 0.409, 0.8708, 0.4839, 0.8782, 0.4068, 0.8634, 0.4839, 0.1048, 0.409, 0.1122, 0.4068, 0.1082, 0.4068, 0.8634, 0.4839, 0.8782, 0.4076, 0.8563, 0.4839, 0.1048, 0.4068, 0.1082, 0.4076, 0.1044, 0.4076, 0.8563, 0.4839, 0.8782, 0.4113, 0.8498, 0.4839, 0.1048, 0.4076, 0.1044, 0.4113, 0.1009, 0.4113, 0.8498, 0.4839, 0.8782, 0.4177, 0.8442, 0.4839, 0.1048, 0.4113, 0.1009, 0.4177, 0.09787, 0.4177, 0.8442, 0.4839, 0.8782, 0.4266, 0.8396, 0.4839, 0.1048, 0.4177, 0.09787, 0.4266, 0.09539, 0.4266, 0.8396, 0.4839, 0.8782, 0.4376, 0.8362, 0.4839, 0.1048, 0.4266, 0.09539, 0.4376, 0.09355, 0.4376, 0.8362, 0.4839, 0.8782, 0.4502, 0.8341, 0.4839, 0.1048, 0.4376, 0.09355, 0.4502, 0.09243, 0.4502, 0.8341, 0.4839, 0.8782, 0.4641, 0.8334, 0.4839, 0.1048, 0.4502, 0.09243, 0.4641, 0.09205, 0.4641, 0.8334, 0.4839, 0.8782, 0.4788, 0.8341, 0.4839, 0.1048, 0.4641, 0.09205, 0.4788, 0.09243, 0.4788, 0.8341, 0.4839, 0.8782, 0.4937, 0.8362, 0.4839, 0.1048, 0.4788, 0.09243, 0.4937, 0.09355, 0.4937, 0.8362, 0.4839, 0.8782, 0.5083, 0.8396, 0.4839, 0.1048, 0.4937, 0.09355, 0.5083, 0.09539, 0.5083, 0.8396, 0.4839, 0.8782, 0.522, 0.8442, 0.4839, 0.1048, 0.5083, 0.09539, 0.522, 0.09787, 0.522, 0.8442, 0.4839, 0.8782, 0.5343, 0.8498, 0.4839, 0.1048, 0.522, 0.09787, 0.5343, 0.1009, 0.5343, 0.8498, 0.4839, 0.8782, 0.5449, 0.8563, 0.4839, 0.1048, 0.5343, 0.1009, 0.5449, 0.1044, 0.5449, 0.8563, 0.4839, 0.8782, 0.5531, 0.8634, 0.4839, 0.1048, 0.5449, 0.1044, 0.5531, 0.1082, 0.5531, 0.8634, 0.4839, 0.8782, 0.5588, 0.8708, 0.4839, 0.1048, 0.5531, 0.1082, 0.5588, 0.1122, 0.5588, 0.8708, 0.4839, 0.8782, 0.5617, 0.8783, 0.4839, 0.1048, 0.5588, 0.1122, 0.5617, 0.1163, 0.5617, 0.8783, 0.4839, 0.8782, 0.5616, 0.8856, 0.4839, 0.1048, 0.5617, 0.1163, 0.5616, 0.1202, 0.5616, 0.8856, 0.4839, 0.8782, 0.5584, 0.8923, 0.4839, 0.1048, 0.5616, 0.1202, 0.5584, 0.1239, 0.5584, 0.8923, 0.4839, 0.8782, 0.5523, 0.8983, 0.4839, 0.1048, 0.5584, 0.1239, 0.5523, 0.1271, 0.5523, 0.8983, 0.4839, 0.8782, 0.5435, 0.9033, 0.4839, 0.1048, 0.5523, 0.1271, 0.5435, 0.1297, 0.5435, 0.9033, 0.4839, 0.8782, 0.5323, 0.9069, 0.4839, 0.1048, 0.5435, 0.1297, 0.5323, 0.1317, 0.5323, 0.9069, 0.4839, 0.8782, 0.5192, 0.9092, 0.4839, 0.1048, 0.5323, 0.1317, 0.5192, 0.133, 0.5192, 0.9092, 0.4839, 0.8782, 0.5046, 0.91, 0.4839, 0.1048, 0.5192, 0.133, 0.5046, 0.1334, 0.5046, 0.91, 0.4839, 0.8782, 0.4893, 0.9092, 0.4839, 0.1048, 0.5046, 0.1334, 0.4893, 0.133, 0.4893, 0.9092, 0.4839, 0.8782, 0.4737, 0.9069, 0.4839, 0.1048, 0.4893, 0.133, 0.4737, 0.1317, 0.4737, 0.9069, 0.4839, 0.8782, 0.4586, 0.9033, 0.4839, 0.1048, 0.4737, 0.1317, 0.4586, 0.1297, 0.4586, 0.9033, 0.4839, 0.8782, 0.4446, 0.8983, 0.4839, 0.1048, 0.4586, 0.1297, 0.4446, 0.1271, 0.4446, 0.8983, 0.4839, 0.8782, 0.4322, 0.8923, 0.4839, 0.1048, 0.4446, 0.1271, 0.4322, 0.1239, 0.4839, 0.1048, 0.4322, 0.1239, 0.4219, 0.1202, 0.4322, 0.8923, 0.4839, 0.8782, 0.4219, 0.8856, 0.4219, 0.8856, 0.4839, 0.8782, 0.4141, 0.8783, 0.4839, 0.1048, 0.4219, 0.1202, 0.4141, 0.1163, 0.3463, 0.8634, 0.4141, 0.8783, 0.409, 0.8708, 0.337, 0.8488, 0.1474, 0.3681, 0.1262, 0.4439, 0.1073, 0.4161, 0.1291, 0.3435, 0.2833, 0.8339, 0.3463, 0.8634, 0.337, 0.8488, 0.2706, 0.8131, 0.1817, 0.2974, 0.1474, 0.3681, 0.1291, 0.3435, 0.1646, 0.2767, 0.2277, 0.7907, 0.2833, 0.8339, 0.2706, 0.8131, 0.2124, 0.765, 0.2277, 0.2347, 0.1817, 0.2974, 0.1646, 0.2767, 0.2124, 0.2181, 0.1817, 0.7356, 0.2277, 0.7907, 0.2124, 0.765, 0.1646, 0.7064, 0.2833, 0.1824, 0.2277, 0.2347, 0.2124, 0.2181, 0.2706, 0.17, 0.1474, 0.6706, 0.1817, 0.7356, 0.1646, 0.7064, 0.1291, 0.6395, 0.3463, 0.1424, 0.2833, 0.1824, 0.2706, 0.17, 0.337, 0.1342, 0.1262, 0.5983, 0.1474, 0.6706, 0.1291, 0.6395, 0.1073, 0.567, 0.4141, 0.1163, 0.3463, 0.1424, 0.337, 0.1342, 0.409, 0.1122, 0.119, 0.5217, 0.1262, 0.5983, 0.1073, 0.567, 0.0999, 0.4915, 0.4141, 0.8783, 0.4839, 0.8782, 0.409, 0.8708, 0.4839, 0.1048, 0.4141, 0.1163, 0.409, 0.1122, 0.1262, 0.4439, 0.119, 0.5217, 0.0999, 0.4915, 0.1073, 0.4161])
me_sphere.materials.append(mat_material)
me_sphere.use_remesh_preserve_volume = False
me_sphere.use_remesh_preserve_attributes = False
me_sphere.use_mirror_vertex_groups = False
me_sphere.update()

# ---- objects
ob_sphere = bpy.data.objects.new('Sphere', me_sphere_001)
ob_camera = bpy.data.objects.new('Camera', cam_camera_001)
ob_mond = bpy.data.objects.new('Mond', me_sphere)
ob_lamp = bpy.data.objects.new('Lamp', light_lamp)

# ---- transforms, parenting, visibility, modifiers, constraints
ob_sphere.location = (4.777, -0.1209, 6.059)
ob_sphere.scale = (9.808, 9.808, 9.808)
ob_sphere.lineart.crease_threshold = 0.0
ob_camera.location = (-9.012, -13.24, 13.77)
ob_camera.rotation_euler = (1.151, 0.01242, -0.6582)
ob_camera.lineart.crease_threshold = 0.0
ob_mond.location = (4.454, 1.002, 6.16)
ob_mond.scale = (3.327, 3.327, 3.327)
ob_mond.lineart.crease_threshold = 0.0
ob_lamp.location = (4.076, 1.005, 5.904)
ob_lamp.rotation_euler = (0.6503, 0.05522, 1.866)
ob_lamp.lock_rotations_4d = False
ob_lamp.empty_display_type = 'ARROWS'
ob_lamp.color = (0.0, 0.0, 0.0, 0.0)
ob_lamp.hide_viewport = True
ob_lamp.hide_render = True
ob_lamp.lineart.crease_threshold = 0.0

# ---- collection membership
col_collection_1.objects.link(ob_sphere)
col_collection_1.objects.link(ob_camera)
col_collection_1.objects.link(ob_mond)
col_collection_1.objects.link(ob_lamp)

# ---- scene / render settings (as saved in the file)
scene.camera = ob_camera
scene.frame_start = 1; scene.frame_end = 250; scene.frame_set(1)
scene.render.engine = 'CYCLES'
scene.render.resolution_percentage = 50
scene.render.dither_intensity = 0.0
scene.cycles.use_denoising = False
scene.cycles.samples = 10
scene.cycles.sampling_pattern = 'TABULATED_SOBOL'
scene.cycles.light_sampling_threshold = 0.0
scene.cycles.use_adaptive_sampling = False
scene.cycles.use_light_tree = False
scene.cycles.blur_glossy = 0.0
scene.cycles.pixel_filter_type = 'GAUSSIAN'
scene.cycles.sample_clamp_indirect = 0.09
scene.view_settings.view_transform = 'Standard'
bpy.context.view_layer.update()
